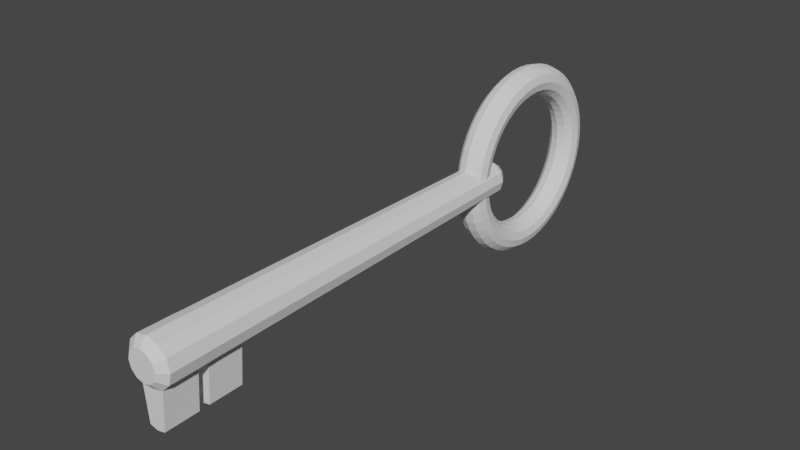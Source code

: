# Source: Key.blend  (saved by Blender 2.90.8; exported with 4.5.12 LTS)
import bpy
from mathutils import Matrix  # noqa: F401  (used for matrix-valued properties, if any)

bpy.ops.wm.read_factory_settings(use_empty=True)
scene = bpy.context.scene
scene.name = 'Scene'

# ---- collections
col_collection = bpy.data.collections.new('Collection'); scene.collection.children.link(col_collection)

# ---- world
world_world = bpy.data.worlds.new('World'); scene.world = world_world
world_world.use_nodes = True; world_world.node_tree.nodes.clear()
_N = world_world.node_tree.nodes; _L = world_world.node_tree.links
n0 = _N.new('ShaderNodeOutputWorld'); n0.name = 'World Output'; n0.location = (300, 300)
n1 = _N.new('ShaderNodeBackground'); n1.name = 'Background'; n1.location = (10, 300)
n1.inputs[0].default_value = (0.05088, 0.05088, 0.05088, 1.0)
_L.new(n1.outputs[0], n0.inputs[0])
n0.is_active_output = True
world_world.color = (0.05088, 0.05088, 0.05088)
world_world.use_sun_shadow = False
world_world.sun_shadow_jitter_overblur = 0.0

# ---- meshes
me_cylinder = bpy.data.meshes.new('Cylinder')
me_cylinder.from_pydata([(3.409e-10, 0.02142, -0.25), (5.427e-10, 0.02805, 0.25), (0.01071, 0.01855, -0.25), (0.01403, 0.02429, 0.25), (0.01855, 0.01071, -0.25), (0.02429, 0.01403, 0.25), (0.02142, -9.532e-09, -0.25), (0.02805, -8.404e-10, 0.25), (0.01855, -0.01071, -0.25), (0.02429, -0.01403, 0.25), (0.01071, -0.01855, -0.25), (0.01403, -0.02429, 0.25), (3.575e-09, -0.02142, -0.25), (4.778e-09, -0.02805, 0.25), (-0.01071, -0.01855, -0.25), (-0.01403, -0.02429, 0.25), (-0.01855, -0.01071, -0.25), (-0.02429, -0.01403, 0.25), (-0.02142, -1.855e-08, -0.25), (-0.02805, -1.266e-08, 0.25), (-0.01855, 0.01071, -0.25), (-0.02429, 0.01403, 0.25), (-0.01071, 0.01855, -0.25), (-0.01403, 0.02429, 0.25), (2.534e-10, 0.0143, -0.2611), (0.00715, 0.01238, -0.2611), (0.01238, 0.00715, -0.2611), (0.0143, -1.064e-08, -0.2611), (0.01238, -0.00715, -0.2611), (0.00715, -0.01238, -0.2611), (2.412e-09, -0.0143, -0.2611), (-0.00715, -0.01238, -0.2611), (-0.01238, -0.00715, -0.2611), (-0.0143, -1.666e-08, -0.2611), (-0.01238, 0.007149, -0.2611), (-0.00715, 0.01238, -0.2611), (5.047e-10, 0.0268, 0.1559), (0.0134, 0.02321, 0.1559), (0.02321, 0.0134, 0.1559), (0.0268, -2.476e-09, 0.1559), (0.02321, -0.0134, 0.1559), (0.0134, -0.02321, 0.1559), (4.552e-09, -0.0268, 0.1559), (-0.0134, -0.02321, 0.1559), (-0.02321, -0.0134, 0.1559), (-0.0268, -1.377e-08, 0.1559), (-0.02321, 0.0134, 0.1559), (-0.0134, 0.02321, 0.1559), (4.788e-09, -0.07359, 0.25), (0.009913, -0.07107, 0.25), (-0.009913, -0.07107, 0.25), (0.009472, -0.07035, 0.1559), (4.628e-09, -0.07275, 0.1559), (-0.009472, -0.07035, 0.1559), (0.009006, 0.0156, 0.2586), (5.075e-10, 0.01801, 0.2586), (0.0156, 0.009006, 0.2586), (0.01801, -2.028e-09, 0.2586), (0.0156, -0.009006, 0.2586), (0.009006, -0.0156, 0.2586), (3.227e-09, -0.01801, 0.2586), (-0.009006, -0.0156, 0.2586), (-0.0156, -0.009006, 0.2586), (-0.01801, -9.615e-09, 0.2586), (-0.0156, 0.009006, 0.2586), (-0.009006, 0.0156, 0.2586), (5.174e-10, 0.02722, 0.1968), (5.3e-10, 0.02764, 0.2092), (0.01382, 0.02393, 0.2092), (0.01361, 0.02357, 0.1968), (0.02393, 0.01382, 0.2092), (0.02357, 0.01361, 0.1968), (0.02764, -9.313e-10, 0.2092), (0.02722, -1.863e-09, 0.1968), (0.02393, -0.01382, 0.2092), (0.02357, -0.01361, 0.1968), (0.01382, -0.02393, 0.2092), (0.01361, -0.02357, 0.1968), (-0.01382, -0.02393, 0.2092), (-0.01361, -0.02357, 0.1968), (-0.02393, -0.01382, 0.2092), (-0.02357, -0.01361, 0.1968), (-0.02764, -1.304e-08, 0.2092), (-0.02722, -1.304e-08, 0.1968), (-0.02393, 0.01382, 0.2092), (-0.02357, 0.01361, 0.1968), (-0.01382, 0.02393, 0.2092), (-0.01361, 0.02357, 0.1968), (0.009766, -0.07083, 0.2092), (0.009619, -0.07059, 0.1968), (4.735e-09, -0.07331, 0.2092), (4.682e-09, -0.07303, 0.1968), (-0.009766, -0.07083, 0.2092), (-0.009619, -0.07059, 0.1968), (-1.624e-09, 0.02152, -0.2422), (1.625e-09, -0.02152, -0.2422), (0.002349, 0.0209, -0.2413), (-0.002349, 0.0209, -0.2413), (0.009246, 0.01908, -0.239), (-0.009246, 0.01908, -0.239), (0.009246, -0.01908, -0.239), (0.002349, -0.0209, -0.2413), (-0.002349, -0.0209, -0.2413), (-0.009246, -0.01908, -0.239), (0.01601, 0.01358, -0.2311), (-0.01601, 0.01358, -0.2311), (-0.01079, 0.01869, -0.2374), (0.01079, 0.01869, -0.2374), (0.01601, -0.01358, -0.2311), (0.01079, -0.01869, -0.2374), (-0.01079, -0.01869, -0.2374), (-0.01601, -0.01358, -0.2311), (0.01849, 0.01128, -0.2214), (0.01737, 0.01233, -0.2257), (-0.01737, 0.01233, -0.2257), (-0.01849, 0.01128, -0.2214), (0.01737, -0.01233, -0.2257), (0.01849, -0.01128, -0.2214), (-0.01737, -0.01233, -0.2257), (-0.01849, -0.01128, -0.2214), (0.009246, 0.01952, -0.2065), (-1.662e-09, 0.02202, -0.2045), (-0.009246, 0.01952, -0.2065), (-0.01099, 0.01903, -0.2082), (-0.01584, 0.0141, -0.2122), (0.01584, 0.0141, -0.2122), (0.01099, 0.01903, -0.2082), (0.01601, 0.01392, -0.2123), (0.01601, -0.01392, -0.2123), (-0.01601, 0.01392, -0.2123), (0.01584, -0.0141, -0.2122), (-0.01584, -0.0141, -0.2122), (-0.01601, -0.01392, -0.2123), (1.663e-09, -0.02202, -0.2045), (0.01099, -0.01903, -0.2082), (0.009246, -0.01952, -0.2065), (-0.009246, -0.01952, -0.2065), (-0.01099, -0.01903, -0.2082), (8.843e-09, -0.1171, -0.3193), (0.009246, -0.1146, -0.3193), (0.01601, -0.1079, -0.3193), (0.01849, -0.09862, -0.3193), (0.01601, -0.08938, -0.3193), (0.009246, -0.08261, -0.3193), (6.05e-09, -0.08013, -0.3193), (-0.009246, -0.08261, -0.3193), (-0.01601, -0.08938, -0.3193), (-0.01849, -0.09862, -0.3193), (-0.01601, -0.1079, -0.3193), (-0.009246, -0.1146, -0.3193), (8.767e-09, -0.1161, -0.3346), (0.009246, -0.1137, -0.3343), (0.01601, -0.1069, -0.3334), (0.01849, -0.09778, -0.3322), (0.01601, -0.08861, -0.331), (0.009246, -0.0819, -0.3301), (5.999e-09, -0.07945, -0.3298), (-0.009246, -0.0819, -0.3301), (-0.01601, -0.08861, -0.331), (-0.01849, -0.09778, -0.3322), (-0.01601, -0.1069, -0.3334), (-0.009246, -0.1137, -0.3343), (8.541e-09, -0.1131, -0.3496), (0.009246, -0.1107, -0.349), (0.01601, -0.1042, -0.3472), (0.01849, -0.09526, -0.3448), (0.01601, -0.08633, -0.3424), (0.009246, -0.07979, -0.3407), (5.844e-09, -0.0774, -0.34), (-0.009246, -0.07979, -0.3407), (-0.01601, -0.08633, -0.3424), (-0.01849, -0.09526, -0.3448), (-0.01601, -0.1042, -0.3472), (-0.009246, -0.1107, -0.349), (8.17e-09, -0.1082, -0.3641), (0.009246, -0.1059, -0.3632), (0.01601, -0.09966, -0.3606), (0.01849, -0.09112, -0.357), (0.01601, -0.08257, -0.3535), (0.009246, -0.07632, -0.3509), (5.59e-09, -0.07403, -0.35), (-0.009246, -0.07632, -0.3509), (-0.01601, -0.08257, -0.3535), (-0.01849, -0.09112, -0.357), (-0.01601, -0.09966, -0.3606), (-0.009246, -0.1059, -0.3632), (7.658e-09, -0.1014, -0.3778), (0.009246, -0.09928, -0.3766), (0.01601, -0.09342, -0.3732), (0.01849, -0.08541, -0.3686), (0.01601, -0.0774, -0.364), (0.009246, -0.07154, -0.3606), (5.24e-09, -0.0694, -0.3594), (-0.009246, -0.07154, -0.3606), (-0.01601, -0.0774, -0.364), (-0.01849, -0.08541, -0.3686), (-0.01601, -0.09342, -0.3732), (-0.009246, -0.09928, -0.3766), (7.015e-09, -0.09291, -0.3906), (0.009246, -0.09095, -0.3891), (0.01601, -0.08558, -0.385), (0.01849, -0.07824, -0.3793), (0.01601, -0.07091, -0.3737), (0.009246, -0.06554, -0.3696), (4.8e-09, -0.06357, -0.3681), (-0.009246, -0.06554, -0.3696), (-0.01601, -0.07091, -0.3737), (-0.01849, -0.07824, -0.3793), (-0.01601, -0.08558, -0.385), (-0.009246, -0.09095, -0.3891), (6.253e-09, -0.08281, -0.4021), (0.009246, -0.08106, -0.4004), (0.01601, -0.07628, -0.3956), (0.01849, -0.06974, -0.389), (0.01601, -0.0632, -0.3825), (0.009246, -0.05841, -0.3777), (4.278e-09, -0.05666, -0.376), (-0.009246, -0.05841, -0.3777), (-0.01601, -0.0632, -0.3825), (-0.01849, -0.06974, -0.389), (-0.01601, -0.07628, -0.3956), (-0.009246, -0.08106, -0.4004), (5.383e-09, -0.0713, -0.4122), (0.009246, -0.06979, -0.4102), (0.01601, -0.06567, -0.4049), (0.01849, -0.06004, -0.3975), (0.01601, -0.05441, -0.3902), (0.009246, -0.05029, -0.3848), (3.683e-09, -0.04878, -0.3829), (-0.009246, -0.05029, -0.3848), (-0.01601, -0.05441, -0.3902), (-0.01849, -0.06004, -0.3975), (-0.01601, -0.06567, -0.4049), (-0.009246, -0.06979, -0.4102), (4.422e-09, -0.05856, -0.4207), (0.009246, -0.05732, -0.4186), (0.01601, -0.05393, -0.4127), (0.01849, -0.04931, -0.4047), (0.01601, -0.04469, -0.3967), (0.009246, -0.0413, -0.3908), (3.026e-09, -0.04007, -0.3887), (-0.009246, -0.0413, -0.3908), (-0.01601, -0.04469, -0.3967), (-0.01849, -0.04931, -0.4047), (-0.01601, -0.05393, -0.4127), (-0.009246, -0.05732, -0.4186), (3.384e-09, -0.04482, -0.4275), (0.009246, -0.04387, -0.4252), (0.01601, -0.04128, -0.4189), (0.01849, -0.03774, -0.4104), (0.01601, -0.0342, -0.4019), (0.009246, -0.03161, -0.3956), (2.316e-09, -0.03067, -0.3933), (-0.009246, -0.03161, -0.3956), (-0.01601, -0.0342, -0.4019), (-0.01849, -0.03774, -0.4104), (-0.01601, -0.04128, -0.4189), (-0.009246, -0.04387, -0.4252), (2.289e-09, -0.03031, -0.4324), (0.009246, -0.02967, -0.43), (0.01601, -0.02792, -0.4235), (0.01849, -0.02553, -0.4146), (0.01601, -0.02313, -0.4056), (0.009246, -0.02138, -0.3991), (1.566e-09, -0.02074, -0.3967), (-0.009246, -0.02138, -0.3991), (-0.01601, -0.02313, -0.4056), (-0.01849, -0.02553, -0.4146), (-0.01601, -0.02792, -0.4235), (-0.009246, -0.02967, -0.43), (1.155e-09, -0.01529, -0.4354), (0.009246, -0.01496, -0.4329), (0.01601, -0.01408, -0.4262), (0.01849, -0.01287, -0.4171), (0.01601, -0.01167, -0.4079), (0.009246, -0.01078, -0.4012), (7.903e-10, -0.01046, -0.3987), (-0.009246, -0.01078, -0.4012), (-0.01601, -0.01167, -0.4079), (-0.01849, -0.01287, -0.4171), (-0.01601, -0.01408, -0.4262), (-0.009246, -0.01496, -0.4329), (6.209e-13, -2.481e-08, -0.4364), (0.009246, -2.382e-08, -0.4339), (0.01601, -2.25e-08, -0.4272), (0.01849, -2.121e-08, -0.4179), (0.01601, -2.03e-08, -0.4087), (0.009246, -2e-08, -0.4019), (6.207e-13, -2.04e-08, -0.3994), (-0.009246, -2.14e-08, -0.4019), (-0.01601, -2.271e-08, -0.4087), (-0.01849, -2.4e-08, -0.4179), (-0.01601, -2.492e-08, -0.4272), (-0.009246, -2.521e-08, -0.4339), (-1.153e-09, 0.01529, -0.4354), (0.009246, 0.01496, -0.4329), (0.01601, 0.01408, -0.4262), (0.01849, 0.01287, -0.4171), (0.01601, 0.01167, -0.4079), (0.009246, 0.01078, -0.4012), (-7.89e-10, 0.01046, -0.3987), (-0.009246, 0.01078, -0.4012), (-0.01601, 0.01167, -0.4079), (-0.01849, 0.01287, -0.4171), (-0.01601, 0.01408, -0.4262), (-0.009246, 0.01496, -0.4329), (-2.288e-09, 0.03031, -0.4324), (0.009246, 0.02967, -0.43), (0.01601, 0.02792, -0.4235), (0.01849, 0.02553, -0.4146), (0.01601, 0.02313, -0.4056), (0.009246, 0.02138, -0.3991), (-1.565e-09, 0.02074, -0.3967), (-0.009246, 0.02138, -0.3991), (-0.01601, 0.02313, -0.4056), (-0.01849, 0.02553, -0.4146), (-0.01601, 0.02792, -0.4235), (-0.009246, 0.02967, -0.43), (-3.383e-09, 0.04482, -0.4275), (0.009246, 0.04387, -0.4252), (0.01601, 0.04128, -0.4189), (0.01849, 0.03774, -0.4104), (0.01601, 0.0342, -0.4019), (0.009246, 0.03161, -0.3956), (-2.315e-09, 0.03067, -0.3933), (-0.009246, 0.03161, -0.3956), (-0.01601, 0.0342, -0.4019), (-0.01849, 0.03774, -0.4104), (-0.01601, 0.04128, -0.4189), (-0.009246, 0.04387, -0.4252), (-4.42e-09, 0.05856, -0.4207), (0.009246, 0.05732, -0.4186), (0.01601, 0.05393, -0.4127), (0.01849, 0.04931, -0.4047), (0.01601, 0.04469, -0.3967), (0.009246, 0.0413, -0.3908), (-3.024e-09, 0.04007, -0.3887), (-0.009246, 0.0413, -0.3908), (-0.01601, 0.04469, -0.3967), (-0.01849, 0.04931, -0.4047), (-0.01601, 0.05393, -0.4127), (-0.009246, 0.05732, -0.4186), (-5.382e-09, 0.0713, -0.4122), (0.009246, 0.06979, -0.4102), (0.01601, 0.06567, -0.4049), (0.01849, 0.06004, -0.3975), (0.01601, 0.05441, -0.3902), (0.009246, 0.05029, -0.3848), (-3.682e-09, 0.04878, -0.3829), (-0.009246, 0.05029, -0.3848), (-0.01601, 0.05441, -0.3902), (-0.01849, 0.06004, -0.3975), (-0.01601, 0.06567, -0.4049), (-0.009246, 0.06979, -0.4102), (-6.252e-09, 0.08281, -0.4021), (0.009246, 0.08106, -0.4004), (0.01601, 0.07628, -0.3956), (0.01849, 0.06974, -0.389), (0.01601, 0.0632, -0.3825), (0.009246, 0.05841, -0.3777), (-4.277e-09, 0.05666, -0.376), (-0.009246, 0.05841, -0.3777), (-0.01601, 0.0632, -0.3825), (-0.01849, 0.06974, -0.389), (-0.01601, 0.07628, -0.3956), (-0.009246, 0.08106, -0.4004), (-7.014e-09, 0.09291, -0.3906), (0.009246, 0.09095, -0.3891), (0.01601, 0.08558, -0.385), (0.01849, 0.07824, -0.3793), (0.01601, 0.07091, -0.3737), (0.009246, 0.06554, -0.3696), (-4.799e-09, 0.06357, -0.3681), (-0.009246, 0.06554, -0.3696), (-0.01601, 0.07091, -0.3737), (-0.01849, 0.07824, -0.3793), (-0.01601, 0.08558, -0.385), (-0.009246, 0.09095, -0.3891), (-7.657e-09, 0.1014, -0.3778), (0.009246, 0.09928, -0.3766), (0.01601, 0.09342, -0.3732), (0.01849, 0.08541, -0.3686), (0.01601, 0.0774, -0.364), (0.009246, 0.07154, -0.3606), (-5.239e-09, 0.0694, -0.3594), (-0.009246, 0.07154, -0.3606), (-0.01601, 0.0774, -0.364), (-0.01849, 0.08541, -0.3686), (-0.01601, 0.09342, -0.3732), (-0.009246, 0.09928, -0.3766), (-8.168e-09, 0.1082, -0.3641), (0.009246, 0.1059, -0.3632), (0.01601, 0.09966, -0.3606), (0.01849, 0.09112, -0.357), (0.01601, 0.08257, -0.3535), (0.009246, 0.07632, -0.3509), (-5.589e-09, 0.07403, -0.35), (-0.009246, 0.07632, -0.3509), (-0.01601, 0.08257, -0.3535), (-0.01849, 0.09112, -0.357), (-0.01601, 0.09966, -0.3606), (-0.009246, 0.1059, -0.3632), (-8.54e-09, 0.1131, -0.3496), (0.009246, 0.1107, -0.349), (0.01601, 0.1042, -0.3472), (0.01849, 0.09526, -0.3448), (0.01601, 0.08633, -0.3424), (0.009246, 0.07979, -0.3407), (-5.843e-09, 0.0774, -0.34), (-0.009246, 0.07979, -0.3407), (-0.01601, 0.08633, -0.3424), (-0.01849, 0.09526, -0.3448), (-0.01601, 0.1042, -0.3472), (-0.009246, 0.1107, -0.349), (-8.766e-09, 0.1161, -0.3346), (0.009246, 0.1137, -0.3343), (0.01601, 0.1069, -0.3334), (0.01849, 0.09778, -0.3322), (0.01601, 0.08861, -0.331), (0.009246, 0.0819, -0.3301), (-5.997e-09, 0.07945, -0.3298), (-0.009246, 0.0819, -0.3301), (-0.01601, 0.08861, -0.331), (-0.01849, 0.09778, -0.3322), (-0.01601, 0.1069, -0.3334), (-0.009246, 0.1137, -0.3343), (-8.841e-09, 0.1171, -0.3193), (0.009246, 0.1146, -0.3193), (0.01601, 0.1079, -0.3193), (0.01849, 0.09862, -0.3193), (0.01601, 0.08938, -0.3193), (0.009246, 0.08261, -0.3193), (-6.049e-09, 0.08013, -0.3193), (-0.009246, 0.08261, -0.3193), (-0.01601, 0.08938, -0.3193), (-0.01849, 0.09862, -0.3193), (-0.01601, 0.1079, -0.3193), (-0.009246, 0.1146, -0.3193), (-8.766e-09, 0.1161, -0.304), (0.009246, 0.1137, -0.3043), (0.01601, 0.1069, -0.3052), (0.01849, 0.09778, -0.3064), (0.01601, 0.08861, -0.3076), (0.009246, 0.0819, -0.3085), (-5.997e-09, 0.07945, -0.3088), (-0.009246, 0.0819, -0.3085), (-0.01601, 0.08861, -0.3076), (-0.01849, 0.09778, -0.3064), (-0.01601, 0.1069, -0.3052), (-0.009246, 0.1137, -0.3043), (-8.54e-09, 0.1131, -0.289), (0.009246, 0.1107, -0.2896), (0.01601, 0.1042, -0.2914), (0.01849, 0.09526, -0.2938), (0.01601, 0.08633, -0.2962), (0.009246, 0.07979, -0.2979), (-5.843e-09, 0.0774, -0.2986), (-0.009246, 0.07979, -0.2979), (-0.01601, 0.08633, -0.2962), (-0.01849, 0.09526, -0.2938), (-0.01601, 0.1042, -0.2914), (-0.009246, 0.1107, -0.2896), (-8.168e-09, 0.1082, -0.2745), (0.009246, 0.1059, -0.2754), (0.01601, 0.09966, -0.278), (0.01849, 0.09112, -0.2815), (0.01601, 0.08257, -0.2851), (0.009246, 0.07632, -0.2877), (-5.589e-09, 0.07403, -0.2886), (-0.009246, 0.07632, -0.2877), (-0.01601, 0.08257, -0.2851), (-0.01849, 0.09112, -0.2815), (-0.01601, 0.09966, -0.278), (-0.009246, 0.1059, -0.2754), (-7.657e-09, 0.1014, -0.2607), (0.009246, 0.09928, -0.262), (0.01601, 0.09342, -0.2654), (0.01849, 0.08541, -0.27), (0.01601, 0.0774, -0.2746), (0.009246, 0.07154, -0.278), (-5.239e-09, 0.0694, -0.2792), (-0.009246, 0.07154, -0.278), (-0.01601, 0.0774, -0.2746), (-0.01849, 0.08541, -0.27), (-0.01601, 0.09342, -0.2654), (-0.009246, 0.09928, -0.262), (-7.014e-09, 0.09291, -0.248), (0.009246, 0.09095, -0.2495), (0.01601, 0.08558, -0.2536), (0.01849, 0.07824, -0.2593), (0.01601, 0.07091, -0.2649), (0.009246, 0.06554, -0.269), (-4.799e-09, 0.06357, -0.2705), (-0.009246, 0.06554, -0.269), (-0.01601, 0.07091, -0.2649), (-0.01849, 0.07824, -0.2593), (-0.01601, 0.08558, -0.2536), (-0.009246, 0.09095, -0.2495), (-6.252e-09, 0.08281, -0.2365), (0.009246, 0.08106, -0.2382), (0.01601, 0.07628, -0.243), (0.01849, 0.06974, -0.2496), (0.01601, 0.0632, -0.2561), (0.009246, 0.05841, -0.2609), (-4.277e-09, 0.05666, -0.2626), (-0.009246, 0.05841, -0.2609), (-0.01601, 0.0632, -0.2561), (-0.01849, 0.06974, -0.2496), (-0.01601, 0.07628, -0.243), (-0.009246, 0.08106, -0.2382), (-5.382e-09, 0.0713, -0.2264), (0.009246, 0.06979, -0.2283), (0.01601, 0.06567, -0.2337), (0.01849, 0.06004, -0.241), (0.01601, 0.05441, -0.2484), (0.009246, 0.05029, -0.2538), (-3.682e-09, 0.04878, -0.2557), (-0.009246, 0.05029, -0.2538), (-0.01601, 0.05441, -0.2484), (-0.01849, 0.06004, -0.241), (-0.01601, 0.06567, -0.2337), (-0.009246, 0.06979, -0.2283), (-4.42e-09, 0.05856, -0.2179), (0.009246, 0.05732, -0.22), (0.01601, 0.05393, -0.2259), (0.01849, 0.04931, -0.2339), (0.01601, 0.04469, -0.2419), (0.009246, 0.0413, -0.2477), (-3.024e-09, 0.04007, -0.2499), (-0.009246, 0.0413, -0.2477), (-0.01601, 0.04469, -0.2419), (-0.01849, 0.04931, -0.2339), (-0.01601, 0.05393, -0.2259), (-0.009246, 0.05732, -0.22), (-3.383e-09, 0.04482, -0.2111), (0.009246, 0.04387, -0.2134), (0.01601, 0.04128, -0.2196), (0.01849, 0.03774, -0.2282), (0.01601, 0.0342, -0.2367), (0.009246, 0.03161, -0.243), (-2.315e-09, 0.03067, -0.2453), (-0.009246, 0.03161, -0.243), (-0.01601, 0.0342, -0.2367), (-0.01849, 0.03774, -0.2282), (-0.01601, 0.04128, -0.2196), (-0.009246, 0.04387, -0.2134), (-2.288e-09, 0.03031, -0.2062), (0.009246, 0.02967, -0.2086), (0.01601, 0.02792, -0.2151), (0.01849, 0.02553, -0.224), (0.01601, 0.02313, -0.233), (0.009246, 0.02138, -0.2395), (-1.565e-09, 0.02074, -0.2419), (-0.009246, 0.02138, -0.2395), (-0.01601, 0.02313, -0.233), (-0.01849, 0.02553, -0.224), (-0.01601, 0.02792, -0.2151), (-0.009246, 0.02967, -0.2086), (-1.153e-09, 0.01529, -0.2032), (0.009246, 0.01496, -0.2056), (0.01601, 0.01408, -0.2123), (0.01849, 0.01287, -0.2215), (0.01601, 0.01167, -0.2307), (0.009246, 0.01078, -0.2374), (-7.89e-10, 0.01046, -0.2398), (-0.009246, 0.01078, -0.2374), (-0.01601, 0.01167, -0.2307), (-0.01849, 0.01287, -0.2215), (-0.01601, 0.01408, -0.2123), (-0.009246, 0.01496, -0.2056), (6.209e-13, -1.457e-08, -0.2022), (0.009246, -1.38e-08, -0.2047), (0.01601, -1.307e-08, -0.2114), (0.01849, -1.259e-08, -0.2207), (0.01601, -1.248e-08, -0.2299), (0.009246, -1.278e-08, -0.2367), (6.207e-13, -1.34e-08, -0.2392), (-0.009246, -1.417e-08, -0.2367), (-0.01601, -1.49e-08, -0.2299), (-0.01849, -1.538e-08, -0.2207), (-0.01601, -1.549e-08, -0.2114), (-0.009246, -1.519e-08, -0.2047), (1.155e-09, -0.01529, -0.2032), (0.009246, -0.01496, -0.2056), (0.01601, -0.01408, -0.2123), (0.01849, -0.01287, -0.2215), (0.01601, -0.01167, -0.2307), (0.009246, -0.01078, -0.2374), (7.903e-10, -0.01046, -0.2398), (-0.009246, -0.01078, -0.2374), (-0.01601, -0.01167, -0.2307), (-0.01849, -0.01287, -0.2215), (-0.01601, -0.01408, -0.2123), (-0.009246, -0.01496, -0.2056), (2.289e-09, -0.03031, -0.2062), (0.009246, -0.02967, -0.2086), (0.01601, -0.02792, -0.2151), (0.01849, -0.02553, -0.224), (0.01601, -0.02313, -0.233), (0.009246, -0.02138, -0.2395), (1.566e-09, -0.02074, -0.2419), (-0.009246, -0.02138, -0.2395), (-0.01601, -0.02313, -0.233), (-0.01849, -0.02553, -0.224), (-0.01601, -0.02792, -0.2151), (-0.009246, -0.02967, -0.2086), (3.384e-09, -0.04482, -0.2111), (0.009246, -0.04387, -0.2134), (0.01601, -0.04128, -0.2196), (0.01849, -0.03774, -0.2282), (0.01601, -0.0342, -0.2367), (0.009246, -0.03161, -0.243), (2.316e-09, -0.03067, -0.2453), (-0.009246, -0.03161, -0.243), (-0.01601, -0.0342, -0.2367), (-0.01849, -0.03774, -0.2282), (-0.01601, -0.04128, -0.2196), (-0.009246, -0.04387, -0.2134), (4.422e-09, -0.05856, -0.2179), (0.009246, -0.05732, -0.22), (0.01601, -0.05393, -0.2259), (0.01849, -0.04931, -0.2339), (0.01601, -0.04469, -0.2419), (0.009246, -0.0413, -0.2477), (3.026e-09, -0.04007, -0.2499), (-0.009246, -0.0413, -0.2477), (-0.01601, -0.04469, -0.2419), (-0.01849, -0.04931, -0.2339), (-0.01601, -0.05393, -0.2259), (-0.009246, -0.05732, -0.22), (5.383e-09, -0.0713, -0.2264), (0.009246, -0.06979, -0.2283), (0.01601, -0.06567, -0.2337), (0.01849, -0.06004, -0.241), (0.01601, -0.05441, -0.2484), (0.009246, -0.05029, -0.2538), (3.683e-09, -0.04878, -0.2557), (-0.009246, -0.05029, -0.2538), (-0.01601, -0.05441, -0.2484), (-0.01849, -0.06004, -0.241), (-0.01601, -0.06567, -0.2337), (-0.009246, -0.06979, -0.2283), (6.253e-09, -0.08281, -0.2365), (0.009246, -0.08106, -0.2382), (0.01601, -0.07628, -0.243), (0.01849, -0.06974, -0.2496), (0.01601, -0.0632, -0.2561), (0.009246, -0.05841, -0.2609), (4.278e-09, -0.05666, -0.2626), (-0.009246, -0.05841, -0.2609), (-0.01601, -0.0632, -0.2561), (-0.01849, -0.06974, -0.2496), (-0.01601, -0.07628, -0.243), (-0.009246, -0.08106, -0.2382), (7.015e-09, -0.09291, -0.248), (0.009246, -0.09095, -0.2495), (0.01601, -0.08558, -0.2536), (0.01849, -0.07824, -0.2593), (0.01601, -0.07091, -0.2649), (0.009246, -0.06554, -0.269), (4.8e-09, -0.06357, -0.2705), (-0.009246, -0.06554, -0.269), (-0.01601, -0.07091, -0.2649), (-0.01849, -0.07824, -0.2593), (-0.01601, -0.08558, -0.2536), (-0.009246, -0.09095, -0.2495), (7.658e-09, -0.1014, -0.2607), (0.009246, -0.09928, -0.262), (0.01601, -0.09342, -0.2654), (0.01849, -0.08541, -0.27), (0.01601, -0.0774, -0.2746), (0.009246, -0.07154, -0.278), (5.24e-09, -0.0694, -0.2792), (-0.009246, -0.07154, -0.278), (-0.01601, -0.0774, -0.2746), (-0.01849, -0.08541, -0.27), (-0.01601, -0.09342, -0.2654), (-0.009246, -0.09928, -0.262), (8.17e-09, -0.1082, -0.2745), (0.009246, -0.1059, -0.2754), (0.01601, -0.09966, -0.278), (0.01849, -0.09112, -0.2815), (0.01601, -0.08257, -0.2851), (0.009246, -0.07632, -0.2877), (5.59e-09, -0.07403, -0.2886), (-0.009246, -0.07632, -0.2877), (-0.01601, -0.08257, -0.2851), (-0.01849, -0.09112, -0.2815), (-0.01601, -0.09966, -0.278), (-0.009246, -0.1059, -0.2754), (8.541e-09, -0.1131, -0.289), (0.009246, -0.1107, -0.2896), (0.01601, -0.1042, -0.2914), (0.01849, -0.09526, -0.2938), (0.01601, -0.08633, -0.2962), (0.009246, -0.07979, -0.2979), (5.844e-09, -0.0774, -0.2986), (-0.009246, -0.07979, -0.2979), (-0.01601, -0.08633, -0.2962), (-0.01849, -0.09526, -0.2938), (-0.01601, -0.1042, -0.2914), (-0.009246, -0.1107, -0.2896), (8.767e-09, -0.1161, -0.304), (0.009246, -0.1137, -0.3043), (0.01601, -0.1069, -0.3052), (0.01849, -0.09778, -0.3064), (0.01601, -0.08861, -0.3076), (0.009246, -0.0819, -0.3085), (5.999e-09, -0.07945, -0.3088), (-0.009246, -0.0819, -0.3085), (-0.01601, -0.08861, -0.3076), (-0.01849, -0.09778, -0.3064), (-0.01601, -0.1069, -0.3052), (-0.009246, -0.1137, -0.3043)], [], [(67, 1, 3, 68), (68, 3, 5, 70), (70, 5, 7, 72), (72, 7, 9, 74), (74, 9, 11, 76), (11, 13, 48, 49), (43, 42, 52, 53), (78, 15, 17, 80), (80, 17, 19, 82), (82, 19, 21, 84), (5, 3, 54, 56), (84, 21, 23, 86), (86, 23, 1, 67), (14, 16, 32, 31), (24, 25, 26, 27, 28, 29, 30, 31, 32, 33, 34, 35), (12, 14, 31, 30), (10, 12, 30, 29), (8, 10, 29, 28), (6, 8, 28, 27), (22, 0, 24, 35), (0, 2, 25, 24), (4, 6, 27, 26), (20, 22, 35, 34), (2, 4, 26, 25), (18, 20, 34, 33), (16, 18, 33, 32), (22, 106, 99, 97, 94, 0), (20, 46, 47, 123, 124, 129, 115, 114, 105, 106, 22), (18, 45, 46, 20), (16, 44, 45, 18), (14, 110, 111, 118, 119, 132, 131, 137, 43, 44, 16), (12, 95, 102, 103, 110, 14), (10, 109, 100, 101, 95, 12), (8, 40, 41, 134, 130, 128, 117, 116, 108, 109, 10), (6, 39, 40, 8), (4, 38, 39, 6), (2, 107, 104, 113, 112, 127, 125, 126, 37, 38, 4), (0, 94, 96, 98, 107, 2), (88, 49, 48, 90), (90, 48, 50, 92), (42, 41, 51, 52), (13, 15, 50, 48), (79, 43, 53, 93), (76, 11, 49, 88), (54, 55, 65, 64, 63, 62, 61, 60, 59, 58, 57, 56), (21, 19, 63, 64), (19, 17, 62, 63), (17, 15, 61, 62), (15, 13, 60, 61), (13, 11, 59, 60), (11, 9, 58, 59), (9, 7, 57, 58), (1, 23, 65, 55), (3, 1, 55, 54), (7, 5, 56, 57), (23, 21, 64, 65), (41, 77, 89, 51), (15, 78, 92, 50), (77, 76, 78, 79), (52, 91, 93, 53), (78, 76, 88, 90, 92), (51, 89, 91, 52), (79, 93, 91, 89, 77), (47, 87, 66, 36), (87, 86, 67, 66), (46, 85, 87, 47), (85, 84, 86, 87), (45, 83, 85, 46), (83, 82, 84, 85), (44, 81, 83, 45), (81, 80, 82, 83), (43, 79, 81, 44), (79, 78, 80, 81), (40, 75, 77, 41), (75, 74, 76, 77), (39, 73, 75, 40), (73, 72, 74, 75), (38, 71, 73, 39), (71, 70, 72, 73), (37, 69, 71, 38), (69, 68, 70, 71), (36, 66, 69, 37), (66, 67, 68, 69), (121, 122, 123, 47, 36), (126, 120, 121, 36, 37), (137, 136, 133, 42, 43), (133, 135, 134, 41, 42), (138, 150, 151, 139), (139, 151, 152, 140), (140, 152, 153, 141), (141, 153, 154, 142), (142, 154, 155, 143), (143, 155, 156, 144), (144, 156, 157, 145), (145, 157, 158, 146), (146, 158, 159, 147), (147, 159, 160, 148), (148, 160, 161, 149), (149, 161, 150, 138), (150, 162, 163, 151), (151, 163, 164, 152), (152, 164, 165, 153), (153, 165, 166, 154), (154, 166, 167, 155), (155, 167, 168, 156), (156, 168, 169, 157), (157, 169, 170, 158), (158, 170, 171, 159), (159, 171, 172, 160), (160, 172, 173, 161), (161, 173, 162, 150), (162, 174, 175, 163), (163, 175, 176, 164), (164, 176, 177, 165), (165, 177, 178, 166), (166, 178, 179, 167), (167, 179, 180, 168), (168, 180, 181, 169), (169, 181, 182, 170), (170, 182, 183, 171), (171, 183, 184, 172), (172, 184, 185, 173), (173, 185, 174, 162), (174, 186, 187, 175), (175, 187, 188, 176), (176, 188, 189, 177), (177, 189, 190, 178), (178, 190, 191, 179), (179, 191, 192, 180), (180, 192, 193, 181), (181, 193, 194, 182), (182, 194, 195, 183), (183, 195, 196, 184), (184, 196, 197, 185), (185, 197, 186, 174), (186, 198, 199, 187), (187, 199, 200, 188), (188, 200, 201, 189), (189, 201, 202, 190), (190, 202, 203, 191), (191, 203, 204, 192), (192, 204, 205, 193), (193, 205, 206, 194), (194, 206, 207, 195), (195, 207, 208, 196), (196, 208, 209, 197), (197, 209, 198, 186), (198, 210, 211, 199), (199, 211, 212, 200), (200, 212, 213, 201), (201, 213, 214, 202), (202, 214, 215, 203), (203, 215, 216, 204), (204, 216, 217, 205), (205, 217, 218, 206), (206, 218, 219, 207), (207, 219, 220, 208), (208, 220, 221, 209), (209, 221, 210, 198), (210, 222, 223, 211), (211, 223, 224, 212), (212, 224, 225, 213), (213, 225, 226, 214), (214, 226, 227, 215), (215, 227, 228, 216), (216, 228, 229, 217), (217, 229, 230, 218), (218, 230, 231, 219), (219, 231, 232, 220), (220, 232, 233, 221), (221, 233, 222, 210), (222, 234, 235, 223), (223, 235, 236, 224), (224, 236, 237, 225), (225, 237, 238, 226), (226, 238, 239, 227), (227, 239, 240, 228), (228, 240, 241, 229), (229, 241, 242, 230), (230, 242, 243, 231), (231, 243, 244, 232), (232, 244, 245, 233), (233, 245, 234, 222), (234, 246, 247, 235), (235, 247, 248, 236), (236, 248, 249, 237), (237, 249, 250, 238), (238, 250, 251, 239), (239, 251, 252, 240), (240, 252, 253, 241), (241, 253, 254, 242), (242, 254, 255, 243), (243, 255, 256, 244), (244, 256, 257, 245), (245, 257, 246, 234), (246, 258, 259, 247), (247, 259, 260, 248), (248, 260, 261, 249), (249, 261, 262, 250), (250, 262, 263, 251), (251, 263, 264, 252), (252, 264, 265, 253), (253, 265, 266, 254), (254, 266, 267, 255), (255, 267, 268, 256), (256, 268, 269, 257), (257, 269, 258, 246), (258, 270, 271, 259), (259, 271, 272, 260), (260, 272, 273, 261), (261, 273, 274, 262), (262, 274, 275, 263), (263, 275, 276, 264), (264, 276, 277, 265), (265, 277, 278, 266), (266, 278, 279, 267), (267, 279, 280, 268), (268, 280, 281, 269), (269, 281, 270, 258), (270, 282, 283, 271), (271, 283, 284, 272), (272, 284, 285, 273), (273, 285, 286, 274), (274, 286, 287, 275), (275, 287, 288, 276), (276, 288, 289, 277), (277, 289, 290, 278), (278, 290, 291, 279), (279, 291, 292, 280), (280, 292, 293, 281), (281, 293, 282, 270), (282, 294, 295, 283), (283, 295, 296, 284), (284, 296, 297, 285), (285, 297, 298, 286), (286, 298, 299, 287), (287, 299, 300, 288), (288, 300, 301, 289), (289, 301, 302, 290), (290, 302, 303, 291), (291, 303, 304, 292), (292, 304, 305, 293), (293, 305, 294, 282), (294, 306, 307, 295), (295, 307, 308, 296), (296, 308, 309, 297), (297, 309, 310, 298), (298, 310, 311, 299), (299, 311, 312, 300), (300, 312, 313, 301), (301, 313, 314, 302), (302, 314, 315, 303), (303, 315, 316, 304), (304, 316, 317, 305), (305, 317, 306, 294), (306, 318, 319, 307), (307, 319, 320, 308), (308, 320, 321, 309), (309, 321, 322, 310), (310, 322, 323, 311), (311, 323, 324, 312), (312, 324, 325, 313), (313, 325, 326, 314), (314, 326, 327, 315), (315, 327, 328, 316), (316, 328, 329, 317), (317, 329, 318, 306), (318, 330, 331, 319), (319, 331, 332, 320), (320, 332, 333, 321), (321, 333, 334, 322), (322, 334, 335, 323), (323, 335, 336, 324), (324, 336, 337, 325), (325, 337, 338, 326), (326, 338, 339, 327), (327, 339, 340, 328), (328, 340, 341, 329), (329, 341, 330, 318), (330, 342, 343, 331), (331, 343, 344, 332), (332, 344, 345, 333), (333, 345, 346, 334), (334, 346, 347, 335), (335, 347, 348, 336), (336, 348, 349, 337), (337, 349, 350, 338), (338, 350, 351, 339), (339, 351, 352, 340), (340, 352, 353, 341), (341, 353, 342, 330), (342, 354, 355, 343), (343, 355, 356, 344), (344, 356, 357, 345), (345, 357, 358, 346), (346, 358, 359, 347), (347, 359, 360, 348), (348, 360, 361, 349), (349, 361, 362, 350), (350, 362, 363, 351), (351, 363, 364, 352), (352, 364, 365, 353), (353, 365, 354, 342), (354, 366, 367, 355), (355, 367, 368, 356), (356, 368, 369, 357), (357, 369, 370, 358), (358, 370, 371, 359), (359, 371, 372, 360), (360, 372, 373, 361), (361, 373, 374, 362), (362, 374, 375, 363), (363, 375, 376, 364), (364, 376, 377, 365), (365, 377, 366, 354), (366, 378, 379, 367), (367, 379, 380, 368), (368, 380, 381, 369), (369, 381, 382, 370), (370, 382, 383, 371), (371, 383, 384, 372), (372, 384, 385, 373), (373, 385, 386, 374), (374, 386, 387, 375), (375, 387, 388, 376), (376, 388, 389, 377), (377, 389, 378, 366), (378, 390, 391, 379), (379, 391, 392, 380), (380, 392, 393, 381), (381, 393, 394, 382), (382, 394, 395, 383), (383, 395, 396, 384), (384, 396, 397, 385), (385, 397, 398, 386), (386, 398, 399, 387), (387, 399, 400, 388), (388, 400, 401, 389), (389, 401, 390, 378), (390, 402, 403, 391), (391, 403, 404, 392), (392, 404, 405, 393), (393, 405, 406, 394), (394, 406, 407, 395), (395, 407, 408, 396), (396, 408, 409, 397), (397, 409, 410, 398), (398, 410, 411, 399), (399, 411, 412, 400), (400, 412, 413, 401), (401, 413, 402, 390), (402, 414, 415, 403), (403, 415, 416, 404), (404, 416, 417, 405), (405, 417, 418, 406), (406, 418, 419, 407), (407, 419, 420, 408), (408, 420, 421, 409), (409, 421, 422, 410), (410, 422, 423, 411), (411, 423, 424, 412), (412, 424, 425, 413), (413, 425, 414, 402), (414, 426, 427, 415), (415, 427, 428, 416), (416, 428, 429, 417), (417, 429, 430, 418), (418, 430, 431, 419), (419, 431, 432, 420), (420, 432, 433, 421), (421, 433, 434, 422), (422, 434, 435, 423), (423, 435, 436, 424), (424, 436, 437, 425), (425, 437, 426, 414), (426, 438, 439, 427), (427, 439, 440, 428), (428, 440, 441, 429), (429, 441, 442, 430), (430, 442, 443, 431), (431, 443, 444, 432), (432, 444, 445, 433), (433, 445, 446, 434), (434, 446, 447, 435), (435, 447, 448, 436), (436, 448, 449, 437), (437, 449, 438, 426), (438, 450, 451, 439), (439, 451, 452, 440), (440, 452, 453, 441), (441, 453, 454, 442), (442, 454, 455, 443), (443, 455, 456, 444), (444, 456, 457, 445), (445, 457, 458, 446), (446, 458, 459, 447), (447, 459, 460, 448), (448, 460, 461, 449), (449, 461, 450, 438), (450, 462, 463, 451), (451, 463, 464, 452), (452, 464, 465, 453), (453, 465, 466, 454), (454, 466, 467, 455), (455, 467, 468, 456), (456, 468, 469, 457), (457, 469, 470, 458), (458, 470, 471, 459), (459, 471, 472, 460), (460, 472, 473, 461), (461, 473, 462, 450), (462, 474, 475, 463), (463, 475, 476, 464), (464, 476, 477, 465), (465, 477, 478, 466), (466, 478, 479, 467), (467, 479, 480, 468), (468, 480, 481, 469), (469, 481, 482, 470), (470, 482, 483, 471), (471, 483, 484, 472), (472, 484, 485, 473), (473, 485, 474, 462), (474, 486, 487, 475), (475, 487, 488, 476), (476, 488, 489, 477), (477, 489, 490, 478), (478, 490, 491, 479), (479, 491, 492, 480), (480, 492, 493, 481), (481, 493, 494, 482), (482, 494, 495, 483), (483, 495, 496, 484), (484, 496, 497, 485), (485, 497, 486, 474), (486, 498, 499, 487), (487, 499, 500, 488), (488, 500, 501, 489), (489, 501, 502, 490), (490, 502, 503, 491), (491, 503, 504, 492), (492, 504, 505, 493), (493, 505, 506, 494), (494, 506, 507, 495), (495, 507, 508, 496), (496, 508, 509, 497), (497, 509, 498, 486), (498, 510, 511, 499), (499, 511, 512, 500), (500, 512, 513, 501), (501, 513, 514, 502), (502, 514, 515, 503), (503, 515, 516, 504), (504, 516, 517, 505), (505, 517, 518, 506), (506, 518, 519, 507), (507, 519, 520, 508), (508, 520, 521, 509), (509, 521, 510, 498), (510, 522, 523, 511), (511, 523, 524, 512), (512, 524, 525, 513), (513, 525, 526, 514), (514, 526, 527, 515), (515, 527, 528, 516), (516, 528, 529, 517), (517, 529, 530, 518), (518, 530, 531, 519), (519, 531, 532, 520), (520, 532, 533, 521), (521, 533, 522, 510), (522, 534, 535, 523), (523, 535, 536, 524), (524, 536, 537, 525), (525, 537, 538, 526), (526, 538, 539, 527), (527, 539, 540, 528), (528, 540, 541, 529), (529, 541, 542, 530), (530, 542, 543, 531), (531, 543, 544, 532), (532, 544, 545, 533), (533, 545, 534, 522), (534, 546, 547, 535), (535, 547, 548, 536), (536, 548, 549, 537), (537, 549, 550, 538), (538, 550, 551, 539), (539, 551, 552, 540), (540, 552, 553, 541), (541, 553, 554, 542), (542, 554, 555, 543), (543, 555, 556, 544), (544, 556, 557, 545), (545, 557, 546, 534), (546, 558, 559, 547), (547, 559, 560, 548), (548, 560, 561, 549), (549, 561, 562, 550), (550, 562, 563, 551), (551, 563, 564, 552), (552, 564, 565, 553), (553, 565, 566, 554), (554, 566, 567, 555), (555, 567, 568, 556), (556, 568, 569, 557), (557, 569, 558, 546), (558, 570, 571, 559), (559, 571, 572, 560), (560, 572, 573, 561), (561, 573, 574, 562), (562, 574, 575, 563), (563, 575, 576, 564), (564, 576, 577, 565), (565, 577, 578, 566), (566, 578, 579, 567), (567, 579, 580, 568), (568, 580, 581, 569), (569, 581, 570, 558), (570, 582, 583, 571), (571, 583, 584, 572), (572, 584, 585, 573), (573, 585, 586, 574), (574, 586, 587, 575), (575, 587, 588, 576), (576, 588, 589, 577), (577, 589, 590, 578), (578, 590, 591, 579), (579, 591, 592, 580), (580, 592, 593, 581), (581, 593, 582, 570), (582, 594, 595, 583), (583, 595, 596, 584), (584, 596, 597, 585), (585, 597, 598, 586), (586, 598, 599, 587), (587, 599, 600, 588), (588, 600, 601, 589), (589, 601, 602, 590), (590, 602, 603, 591), (591, 603, 604, 592), (592, 604, 605, 593), (593, 605, 594, 582), (594, 606, 607, 595), (595, 607, 608, 596), (596, 608, 609, 597), (597, 609, 610, 598), (598, 610, 611, 599), (599, 611, 612, 600), (600, 612, 613, 601), (601, 613, 614, 602), (602, 614, 615, 603), (603, 615, 616, 604), (604, 616, 617, 605), (605, 617, 606, 594), (606, 618, 619, 607), (607, 619, 620, 608), (608, 620, 621, 609), (609, 621, 622, 610), (610, 622, 623, 611), (611, 623, 624, 612), (612, 624, 625, 613), (613, 625, 626, 614), (614, 626, 627, 615), (615, 627, 628, 616), (616, 628, 629, 617), (617, 629, 618, 606), (618, 630, 631, 619), (619, 631, 632, 620), (620, 632, 633, 621), (621, 633, 634, 622), (622, 634, 635, 623), (623, 635, 636, 624), (624, 636, 637, 625), (625, 637, 638, 626), (626, 638, 639, 627), (627, 639, 640, 628), (628, 640, 641, 629), (629, 641, 630, 618), (630, 642, 643, 631), (631, 643, 644, 632), (632, 644, 645, 633), (633, 645, 646, 634), (634, 646, 647, 635), (635, 647, 648, 636), (636, 648, 649, 637), (637, 649, 650, 638), (638, 650, 651, 639), (639, 651, 652, 640), (640, 652, 653, 641), (641, 653, 642, 630), (642, 654, 655, 643), (643, 655, 656, 644), (644, 656, 657, 645), (645, 657, 658, 646), (646, 658, 659, 647), (647, 659, 660, 648), (648, 660, 661, 649), (649, 661, 662, 650), (650, 662, 663, 651), (651, 663, 664, 652), (652, 664, 665, 653), (653, 665, 654, 642), (654, 666, 667, 655), (655, 667, 668, 656), (656, 668, 669, 657), (657, 669, 670, 658), (658, 670, 671, 659), (659, 671, 672, 660), (660, 672, 673, 661), (661, 673, 674, 662), (662, 674, 675, 663), (663, 675, 676, 664), (664, 676, 677, 665), (665, 677, 666, 654), (666, 678, 679, 667), (667, 679, 680, 668), (668, 680, 681, 669), (669, 681, 682, 670), (670, 682, 683, 671), (671, 683, 684, 672), (672, 684, 685, 673), (673, 685, 686, 674), (674, 686, 687, 675), (675, 687, 688, 676), (676, 688, 689, 677), (677, 689, 678, 666), (678, 690, 691, 679), (679, 691, 692, 680), (680, 692, 693, 681), (681, 693, 694, 682), (682, 694, 695, 683), (683, 695, 696, 684), (684, 696, 697, 685), (685, 697, 698, 686), (686, 698, 699, 687), (687, 699, 700, 688), (688, 700, 701, 689), (689, 701, 690, 678), (690, 702, 703, 691), (691, 703, 704, 692), (692, 704, 705, 693), (693, 705, 706, 694), (694, 706, 707, 695), (695, 707, 708, 696), (696, 708, 709, 697), (697, 709, 710, 698), (698, 710, 711, 699), (699, 711, 712, 700), (700, 712, 713, 701), (701, 713, 702, 690), (702, 138, 139, 703), (703, 139, 140, 704), (704, 140, 141, 705), (705, 141, 142, 706), (706, 142, 143, 707), (707, 143, 144, 708), (708, 144, 145, 709), (709, 145, 146, 710), (710, 146, 147, 711), (711, 147, 148, 712), (712, 148, 149, 713), (713, 149, 138, 702)])
_uv = me_cylinder.uv_layers.new(name='UVMap')
_uv.uv.foreach_set('vector', [1.0, 0.9686, 1.0, 1.0, 0.9167, 1.0, 0.9167, 0.9686, 0.9167, 0.9686, 0.9167, 1.0, 0.8333, 1.0, 0.8333, 0.9686, 0.8333, 0.9686, 0.8333, 1.0, 0.75, 1.0, 0.75, 0.9686, 0.75, 0.9686, 0.75, 1.0, 0.6667, 1.0, 0.6667, 0.9686, 0.6667, 0.9686, 0.6667, 1.0, 0.5833, 1.0, 0.5833, 0.9686, 0.37, 0.04215, 0.25, 0.01, 0.25, 0.01, 0.37, 0.04215, 0.4167, 0.9059, 0.5, 0.9059, 0.5, 0.9059, 0.4167, 0.9059, 0.4167, 0.9686, 0.4167, 1.0, 0.3333, 1.0, 0.3333, 0.9686, 0.3333, 0.9686, 0.3333, 1.0, 0.25, 1.0, 0.25, 0.9686, 0.25, 0.9686, 0.25, 1.0, 0.1667, 1.0, 0.1667, 0.9686, 0.8333, 1.0, 0.9167, 1.0, 0.9167, 1.0, 0.8333, 1.0, 0.1667, 0.9686, 0.1667, 1.0, 0.08333, 1.0, 0.08333, 0.9686, 0.08333, 0.9686, 0.08333, 1.0, 7.451e-08, 1.0, 7.451e-08, 0.9686, 0.4167, 0.5, 0.3333, 0.5, 0.3333, 0.5, 0.4167, 0.5, 0.75, 0.49, 0.87, 0.4578, 0.9578, 0.37, 0.99, 0.25, 0.9578, 0.13, 0.87, 0.04215, 0.75, 0.01, 0.63, 0.04215, 0.5422, 0.13, 0.51, 0.25, 0.5422, 0.37, 0.63, 0.4578, 0.5, 0.5, 0.4167, 0.5, 0.4167, 0.5, 0.5, 0.5, 0.5833, 0.5, 0.5, 0.5, 0.5, 0.5, 0.5833, 0.5, 0.6667, 0.5, 0.5833, 0.5, 0.5833, 0.5, 0.6667, 0.5, 0.75, 0.5, 0.6667, 0.5, 0.6667, 0.5, 0.75, 0.5, 0.08333, 0.5, 7.451e-08, 0.5, 7.451e-08, 0.5, 0.08333, 0.5, 1.0, 0.5, 0.9167, 0.5, 0.9167, 0.5, 1.0, 0.5, 0.8333, 0.5, 0.75, 0.5, 0.75, 0.5, 0.8333, 0.5, 0.1667, 0.5, 0.08333, 0.5, 0.08333, 0.5, 0.1667, 0.5, 0.9167, 0.5, 0.8333, 0.5, 0.8333, 0.5, 0.9167, 0.5, 0.25, 0.5, 0.1667, 0.5, 0.1667, 0.5, 0.25, 0.5, 0.3333, 0.5, 0.25, 0.5, 0.25, 0.5, 0.3333, 0.5, 0.08333, 0.5, 0.08333, 0.5126, 0.07148, 0.511, 0.01817, 0.5087, 7.451e-08, 0.5078, 7.451e-08, 0.5, 0.1667, 0.5, 0.1667, 0.9059, 0.08333, 0.9059, 0.08333, 0.5418, 0.134, 0.5378, 0.1359, 0.5377, 0.1627, 0.5286, 0.1514, 0.5243, 0.1378, 0.5189, 0.08333, 0.5126, 0.08333, 0.5, 0.25, 0.5, 0.25, 0.9059, 0.1667, 0.9059, 0.1667, 0.5, 0.3333, 0.5, 0.3333, 0.9059, 0.25, 0.9059, 0.25, 0.5, 0.4167, 0.5, 0.4167, 0.5126, 0.3622, 0.5189, 0.3486, 0.5243, 0.3373, 0.5286, 0.3641, 0.5377, 0.366, 0.5378, 0.4167, 0.5418, 0.4167, 0.9059, 0.3333, 0.9059, 0.3333, 0.5, 0.5, 0.5, 0.5, 0.5078, 0.4818, 0.5087, 0.4285, 0.511, 0.4167, 0.5126, 0.4167, 0.5, 0.5833, 0.5, 0.5833, 0.5126, 0.5715, 0.511, 0.5182, 0.5087, 0.5, 0.5078, 0.5, 0.5, 0.6667, 0.5, 0.6667, 0.9059, 0.5833, 0.9059, 0.5833, 0.5418, 0.634, 0.5378, 0.6359, 0.5377, 0.6627, 0.5286, 0.6514, 0.5243, 0.6378, 0.5189, 0.5833, 0.5126, 0.5833, 0.5, 0.75, 0.5, 0.75, 0.9059, 0.6667, 0.9059, 0.6667, 0.5, 0.8333, 0.5, 0.8333, 0.9059, 0.75, 0.9059, 0.75, 0.5, 0.9167, 0.5, 0.9167, 0.5126, 0.8622, 0.5189, 0.8486, 0.5243, 0.8373, 0.5286, 0.8641, 0.5377, 0.866, 0.5378, 0.9167, 0.5418, 0.9167, 0.9059, 0.8333, 0.9059, 0.8333, 0.5, 1.0, 0.5, 1.0, 0.5078, 0.9818, 0.5087, 0.9285, 0.511, 0.9167, 0.5126, 0.9167, 0.5, 0.5833, 0.9686, 0.5833, 1.0, 0.5, 1.0, 0.5, 0.9686, 0.5, 0.9686, 0.5, 1.0, 0.4167, 1.0, 0.4167, 0.9686, 0.5, 0.9059, 0.5833, 0.9059, 0.5833, 0.9059, 0.5, 0.9059, 0.25, 0.01, 0.13, 0.04215, 0.13, 0.04215, 0.25, 0.01, 0.4167, 0.9373, 0.4167, 0.9059, 0.4167, 0.9059, 0.4167, 0.9373, 0.5833, 0.9686, 0.5833, 1.0, 0.5833, 1.0, 0.5833, 0.9686, 0.37, 0.4578, 0.25, 0.49, 0.13, 0.4578, 0.04215, 0.37, 0.01, 0.25, 0.04215, 0.13, 0.13, 0.04215, 0.25, 0.01, 0.37, 0.04215, 0.4578, 0.13, 0.49, 0.25, 0.4578, 0.37, 0.1667, 1.0, 0.25, 1.0, 0.25, 1.0, 0.1667, 1.0, 0.25, 1.0, 0.3333, 1.0, 0.3333, 1.0, 0.25, 1.0, 0.3333, 1.0, 0.4167, 1.0, 0.4167, 1.0, 0.3333, 1.0, 0.13, 0.04215, 0.25, 0.01, 0.25, 0.01, 0.13, 0.04215, 0.25, 0.01, 0.37, 0.04215, 0.37, 0.04215, 0.25, 0.01, 0.5833, 1.0, 0.6667, 1.0, 0.6667, 1.0, 0.5833, 1.0, 0.6667, 1.0, 0.75, 1.0, 0.75, 1.0, 0.6667, 1.0, 7.451e-08, 1.0, 0.08333, 1.0, 0.08333, 1.0, 7.451e-08, 1.0, 0.9167, 1.0, 1.0, 1.0, 1.0, 1.0, 0.9167, 1.0, 0.75, 1.0, 0.8333, 1.0, 0.8333, 1.0, 0.75, 1.0, 0.08333, 1.0, 0.1667, 1.0, 0.1667, 1.0, 0.08333, 1.0, 0.5833, 0.9059, 0.5833, 0.9373, 0.5833, 0.9373, 0.5833, 0.9059, 0.4167, 1.0, 0.4167, 0.9686, 0.4167, 0.9686, 0.4167, 1.0, 0.5833, 0.9373, 0.5833, 0.9686, 0.4167, 0.9686, 0.4167, 0.9373, 0.5, 0.9059, 0.5, 0.9373, 0.4167, 0.9373, 0.4167, 0.9059, 0.4167, 0.9686, 0.5833, 0.9686, 0.5833, 0.9686, 0.5, 0.9686, 0.4167, 0.9686, 0.5833, 0.9059, 0.5833, 0.9373, 0.5, 0.9373, 0.5, 0.9059, 0.4167, 0.9373, 0.4167, 0.9373, 0.5, 0.9373, 0.5833, 0.9373, 0.5833, 0.9373, 0.08333, 0.9059, 0.08333, 0.9373, 7.451e-08, 0.9373, 7.451e-08, 0.9059, 0.08333, 0.9373, 0.08333, 0.9686, 7.451e-08, 0.9686, 7.451e-08, 0.9373, 0.1667, 0.9059, 0.1667, 0.9373, 0.08333, 0.9373, 0.08333, 0.9059, 0.1667, 0.9373, 0.1667, 0.9686, 0.08333, 0.9686, 0.08333, 0.9373, 0.25, 0.9059, 0.25, 0.9373, 0.1667, 0.9373, 0.1667, 0.9059, 0.25, 0.9373, 0.25, 0.9686, 0.1667, 0.9686, 0.1667, 0.9373, 0.3333, 0.9059, 0.3333, 0.9373, 0.25, 0.9373, 0.25, 0.9059, 0.3333, 0.9373, 0.3333, 0.9686, 0.25, 0.9686, 0.25, 0.9373, 0.4167, 0.9059, 0.4167, 0.9373, 0.3333, 0.9373, 0.3333, 0.9059, 0.4167, 0.9373, 0.4167, 0.9686, 0.3333, 0.9686, 0.3333, 0.9373, 0.6667, 0.9059, 0.6667, 0.9373, 0.5833, 0.9373, 0.5833, 0.9059, 0.6667, 0.9373, 0.6667, 0.9686, 0.5833, 0.9686, 0.5833, 0.9373, 0.75, 0.9059, 0.75, 0.9373, 0.6667, 0.9373, 0.6667, 0.9059, 0.75, 0.9373, 0.75, 0.9686, 0.6667, 0.9686, 0.6667, 0.9373, 0.8333, 0.9059, 0.8333, 0.9373, 0.75, 0.9373, 0.75, 0.9059, 0.8333, 0.9373, 0.8333, 0.9686, 0.75, 0.9686, 0.75, 0.9373, 0.9167, 0.9059, 0.9167, 0.9373, 0.8333, 0.9373, 0.8333, 0.9059, 0.9167, 0.9373, 0.9167, 0.9686, 0.8333, 0.9686, 0.8333, 0.9373, 1.0, 0.9059, 1.0, 0.9373, 0.9167, 0.9373, 0.9167, 0.9059, 1.0, 0.9373, 1.0, 0.9686, 0.9167, 0.9686, 0.9167, 0.9373, 7.451e-08, 0.5455, 0.07007, 0.5435, 0.08333, 0.5418, 0.08333, 0.9059, 7.451e-08, 0.9059, 0.9167, 0.5418, 0.9299, 0.5435, 1.0, 0.5455, 1.0, 0.9059, 0.9167, 0.9059, 0.4167, 0.5418, 0.4299, 0.5435, 0.5, 0.5455, 0.5, 0.9059, 0.4167, 0.9059, 0.5, 0.5455, 0.5701, 0.5435, 0.5833, 0.5418, 0.5833, 0.9059, 0.5, 0.9059, 0.5, 0.5, 0.5208, 0.5, 0.5208, 0.5833, 0.5, 0.5833, 0.5, 0.5833, 0.5208, 0.5833, 0.5208, 0.6667, 0.5, 0.6667, 0.5, 0.6667, 0.5208, 0.6667, 0.5208, 0.75, 0.5, 0.75, 0.5, 0.75, 0.5208, 0.75, 0.5208, 0.8333, 0.5, 0.8333, 0.5, 0.8333, 0.5208, 0.8333, 0.5208, 0.9167, 0.5, 0.9167, 0.5, 0.9167, 0.5208, 0.9167, 0.5208, 1.0, 0.5, 1.0, 0.5, 2.22e-16, 0.5208, 2.22e-16, 0.5208, 0.08333, 0.5, 0.08333, 0.5, 0.08333, 0.5208, 0.08333, 0.5208, 0.1667, 0.5, 0.1667, 0.5, 0.1667, 0.5208, 0.1667, 0.5208, 0.25, 0.5, 0.25, 0.5, 0.25, 0.5208, 0.25, 0.5208, 0.3333, 0.5, 0.3333, 0.5, 0.3333, 0.5208, 0.3333, 0.5208, 0.4167, 0.5, 0.4167, 0.5, 0.4167, 0.5208, 0.4167, 0.5208, 0.5, 0.5, 0.5, 0.5208, 0.5, 0.5417, 0.5, 0.5417, 0.5833, 0.5208, 0.5833, 0.5208, 0.5833, 0.5417, 0.5833, 0.5417, 0.6667, 0.5208, 0.6667, 0.5208, 0.6667, 0.5417, 0.6667, 0.5417, 0.75, 0.5208, 0.75, 0.5208, 0.75, 0.5417, 0.75, 0.5417, 0.8333, 0.5208, 0.8333, 0.5208, 0.8333, 0.5417, 0.8333, 0.5417, 0.9167, 0.5208, 0.9167, 0.5208, 0.9167, 0.5417, 0.9167, 0.5417, 1.0, 0.5208, 1.0, 0.5208, 2.22e-16, 0.5417, 2.22e-16, 0.5417, 0.08333, 0.5208, 0.08333, 0.5208, 0.08333, 0.5417, 0.08333, 0.5417, 0.1667, 0.5208, 0.1667, 0.5208, 0.1667, 0.5417, 0.1667, 0.5417, 0.25, 0.5208, 0.25, 0.5208, 0.25, 0.5417, 0.25, 0.5417, 0.3333, 0.5208, 0.3333, 0.5208, 0.3333, 0.5417, 0.3333, 0.5417, 0.4167, 0.5208, 0.4167, 0.5208, 0.4167, 0.5417, 0.4167, 0.5417, 0.5, 0.5208, 0.5, 0.5417, 0.5, 0.5625, 0.5, 0.5625, 0.5833, 0.5417, 0.5833, 0.5417, 0.5833, 0.5625, 0.5833, 0.5625, 0.6667, 0.5417, 0.6667, 0.5417, 0.6667, 0.5625, 0.6667, 0.5625, 0.75, 0.5417, 0.75, 0.5417, 0.75, 0.5625, 0.75, 0.5625, 0.8333, 0.5417, 0.8333, 0.5417, 0.8333, 0.5625, 0.8333, 0.5625, 0.9167, 0.5417, 0.9167, 0.5417, 0.9167, 0.5625, 0.9167, 0.5625, 1.0, 0.5417, 1.0, 0.5417, 2.22e-16, 0.5625, 2.22e-16, 0.5625, 0.08333, 0.5417, 0.08333, 0.5417, 0.08333, 0.5625, 0.08333, 0.5625, 0.1667, 0.5417, 0.1667, 0.5417, 0.1667, 0.5625, 0.1667, 0.5625, 0.25, 0.5417, 0.25, 0.5417, 0.25, 0.5625, 0.25, 0.5625, 0.3333, 0.5417, 0.3333, 0.5417, 0.3333, 0.5625, 0.3333, 0.5625, 0.4167, 0.5417, 0.4167, 0.5417, 0.4167, 0.5625, 0.4167, 0.5625, 0.5, 0.5417, 0.5, 0.5625, 0.5, 0.5833, 0.5, 0.5833, 0.5833, 0.5625, 0.5833, 0.5625, 0.5833, 0.5833, 0.5833, 0.5833, 0.6667, 0.5625, 0.6667, 0.5625, 0.6667, 0.5833, 0.6667, 0.5833, 0.75, 0.5625, 0.75, 0.5625, 0.75, 0.5833, 0.75, 0.5833, 0.8333, 0.5625, 0.8333, 0.5625, 0.8333, 0.5833, 0.8333, 0.5833, 0.9167, 0.5625, 0.9167, 0.5625, 0.9167, 0.5833, 0.9167, 0.5833, 1.0, 0.5625, 1.0, 0.5625, 2.22e-16, 0.5833, 2.22e-16, 0.5833, 0.08333, 0.5625, 0.08333, 0.5625, 0.08333, 0.5833, 0.08333, 0.5833, 0.1667, 0.5625, 0.1667, 0.5625, 0.1667, 0.5833, 0.1667, 0.5833, 0.25, 0.5625, 0.25, 0.5625, 0.25, 0.5833, 0.25, 0.5833, 0.3333, 0.5625, 0.3333, 0.5625, 0.3333, 0.5833, 0.3333, 0.5833, 0.4167, 0.5625, 0.4167, 0.5625, 0.4167, 0.5833, 0.4167, 0.5833, 0.5, 0.5625, 0.5, 0.5833, 0.5, 0.6042, 0.5, 0.6042, 0.5833, 0.5833, 0.5833, 0.5833, 0.5833, 0.6042, 0.5833, 0.6042, 0.6667, 0.5833, 0.6667, 0.5833, 0.6667, 0.6042, 0.6667, 0.6042, 0.75, 0.5833, 0.75, 0.5833, 0.75, 0.6042, 0.75, 0.6042, 0.8333, 0.5833, 0.8333, 0.5833, 0.8333, 0.6042, 0.8333, 0.6042, 0.9167, 0.5833, 0.9167, 0.5833, 0.9167, 0.6042, 0.9167, 0.6042, 1.0, 0.5833, 1.0, 0.5833, 2.22e-16, 0.6042, 2.22e-16, 0.6042, 0.08333, 0.5833, 0.08333, 0.5833, 0.08333, 0.6042, 0.08333, 0.6042, 0.1667, 0.5833, 0.1667, 0.5833, 0.1667, 0.6042, 0.1667, 0.6042, 0.25, 0.5833, 0.25, 0.5833, 0.25, 0.6042, 0.25, 0.6042, 0.3333, 0.5833, 0.3333, 0.5833, 0.3333, 0.6042, 0.3333, 0.6042, 0.4167, 0.5833, 0.4167, 0.5833, 0.4167, 0.6042, 0.4167, 0.6042, 0.5, 0.5833, 0.5, 0.6042, 0.5, 0.625, 0.5, 0.625, 0.5833, 0.6042, 0.5833, 0.6042, 0.5833, 0.625, 0.5833, 0.625, 0.6667, 0.6042, 0.6667, 0.6042, 0.6667, 0.625, 0.6667, 0.625, 0.75, 0.6042, 0.75, 0.6042, 0.75, 0.625, 0.75, 0.625, 0.8333, 0.6042, 0.8333, 0.6042, 0.8333, 0.625, 0.8333, 0.625, 0.9167, 0.6042, 0.9167, 0.6042, 0.9167, 0.625, 0.9167, 0.625, 1.0, 0.6042, 1.0, 0.6042, 2.22e-16, 0.625, 2.22e-16, 0.625, 0.08333, 0.6042, 0.08333, 0.6042, 0.08333, 0.625, 0.08333, 0.625, 0.1667, 0.6042, 0.1667, 0.6042, 0.1667, 0.625, 0.1667, 0.625, 0.25, 0.6042, 0.25, 0.6042, 0.25, 0.625, 0.25, 0.625, 0.3333, 0.6042, 0.3333, 0.6042, 0.3333, 0.625, 0.3333, 0.625, 0.4167, 0.6042, 0.4167, 0.6042, 0.4167, 0.625, 0.4167, 0.625, 0.5, 0.6042, 0.5, 0.625, 0.5, 0.6458, 0.5, 0.6458, 0.5833, 0.625, 0.5833, 0.625, 0.5833, 0.6458, 0.5833, 0.6458, 0.6667, 0.625, 0.6667, 0.625, 0.6667, 0.6458, 0.6667, 0.6458, 0.75, 0.625, 0.75, 0.625, 0.75, 0.6458, 0.75, 0.6458, 0.8333, 0.625, 0.8333, 0.625, 0.8333, 0.6458, 0.8333, 0.6458, 0.9167, 0.625, 0.9167, 0.625, 0.9167, 0.6458, 0.9167, 0.6458, 1.0, 0.625, 1.0, 0.625, 2.22e-16, 0.6458, 2.22e-16, 0.6458, 0.08333, 0.625, 0.08333, 0.625, 0.08333, 0.6458, 0.08333, 0.6458, 0.1667, 0.625, 0.1667, 0.625, 0.1667, 0.6458, 0.1667, 0.6458, 0.25, 0.625, 0.25, 0.625, 0.25, 0.6458, 0.25, 0.6458, 0.3333, 0.625, 0.3333, 0.625, 0.3333, 0.6458, 0.3333, 0.6458, 0.4167, 0.625, 0.4167, 0.625, 0.4167, 0.6458, 0.4167, 0.6458, 0.5, 0.625, 0.5, 0.6458, 0.5, 0.6667, 0.5, 0.6667, 0.5833, 0.6458, 0.5833, 0.6458, 0.5833, 0.6667, 0.5833, 0.6667, 0.6667, 0.6458, 0.6667, 0.6458, 0.6667, 0.6667, 0.6667, 0.6667, 0.75, 0.6458, 0.75, 0.6458, 0.75, 0.6667, 0.75, 0.6667, 0.8333, 0.6458, 0.8333, 0.6458, 0.8333, 0.6667, 0.8333, 0.6667, 0.9167, 0.6458, 0.9167, 0.6458, 0.9167, 0.6667, 0.9167, 0.6667, 1.0, 0.6458, 1.0, 0.6458, 2.22e-16, 0.6667, 2.22e-16, 0.6667, 0.08333, 0.6458, 0.08333, 0.6458, 0.08333, 0.6667, 0.08333, 0.6667, 0.1667, 0.6458, 0.1667, 0.6458, 0.1667, 0.6667, 0.1667, 0.6667, 0.25, 0.6458, 0.25, 0.6458, 0.25, 0.6667, 0.25, 0.6667, 0.3333, 0.6458, 0.3333, 0.6458, 0.3333, 0.6667, 0.3333, 0.6667, 0.4167, 0.6458, 0.4167, 0.6458, 0.4167, 0.6667, 0.4167, 0.6667, 0.5, 0.6458, 0.5, 0.6667, 0.5, 0.6875, 0.5, 0.6875, 0.5833, 0.6667, 0.5833, 0.6667, 0.5833, 0.6875, 0.5833, 0.6875, 0.6667, 0.6667, 0.6667, 0.6667, 0.6667, 0.6875, 0.6667, 0.6875, 0.75, 0.6667, 0.75, 0.6667, 0.75, 0.6875, 0.75, 0.6875, 0.8333, 0.6667, 0.8333, 0.6667, 0.8333, 0.6875, 0.8333, 0.6875, 0.9167, 0.6667, 0.9167, 0.6667, 0.9167, 0.6875, 0.9167, 0.6875, 1.0, 0.6667, 1.0, 0.6667, 2.22e-16, 0.6875, 2.22e-16, 0.6875, 0.08333, 0.6667, 0.08333, 0.6667, 0.08333, 0.6875, 0.08333, 0.6875, 0.1667, 0.6667, 0.1667, 0.6667, 0.1667, 0.6875, 0.1667, 0.6875, 0.25, 0.6667, 0.25, 0.6667, 0.25, 0.6875, 0.25, 0.6875, 0.3333, 0.6667, 0.3333, 0.6667, 0.3333, 0.6875, 0.3333, 0.6875, 0.4167, 0.6667, 0.4167, 0.6667, 0.4167, 0.6875, 0.4167, 0.6875, 0.5, 0.6667, 0.5, 0.6875, 0.5, 0.7083, 0.5, 0.7083, 0.5833, 0.6875, 0.5833, 0.6875, 0.5833, 0.7083, 0.5833, 0.7083, 0.6667, 0.6875, 0.6667, 0.6875, 0.6667, 0.7083, 0.6667, 0.7083, 0.75, 0.6875, 0.75, 0.6875, 0.75, 0.7083, 0.75, 0.7083, 0.8333, 0.6875, 0.8333, 0.6875, 0.8333, 0.7083, 0.8333, 0.7083, 0.9167, 0.6875, 0.9167, 0.6875, 0.9167, 0.7083, 0.9167, 0.7083, 1.0, 0.6875, 1.0, 0.6875, 2.22e-16, 0.7083, 2.22e-16, 0.7083, 0.08333, 0.6875, 0.08333, 0.6875, 0.08333, 0.7083, 0.08333, 0.7083, 0.1667, 0.6875, 0.1667, 0.6875, 0.1667, 0.7083, 0.1667, 0.7083, 0.25, 0.6875, 0.25, 0.6875, 0.25, 0.7083, 0.25, 0.7083, 0.3333, 0.6875, 0.3333, 0.6875, 0.3333, 0.7083, 0.3333, 0.7083, 0.4167, 0.6875, 0.4167, 0.6875, 0.4167, 0.7083, 0.4167, 0.7083, 0.5, 0.6875, 0.5, 0.7083, 0.5, 0.7292, 0.5, 0.7292, 0.5833, 0.7083, 0.5833, 0.7083, 0.5833, 0.7292, 0.5833, 0.7292, 0.6667, 0.7083, 0.6667, 0.7083, 0.6667, 0.7292, 0.6667, 0.7292, 0.75, 0.7083, 0.75, 0.7083, 0.75, 0.7292, 0.75, 0.7292, 0.8333, 0.7083, 0.8333, 0.7083, 0.8333, 0.7292, 0.8333, 0.7292, 0.9167, 0.7083, 0.9167, 0.7083, 0.9167, 0.7292, 0.9167, 0.7292, 1.0, 0.7083, 1.0, 0.7083, 2.22e-16, 0.7292, 2.22e-16, 0.7292, 0.08333, 0.7083, 0.08333, 0.7083, 0.08333, 0.7292, 0.08333, 0.7292, 0.1667, 0.7083, 0.1667, 0.7083, 0.1667, 0.7292, 0.1667, 0.7292, 0.25, 0.7083, 0.25, 0.7083, 0.25, 0.7292, 0.25, 0.7292, 0.3333, 0.7083, 0.3333, 0.7083, 0.3333, 0.7292, 0.3333, 0.7292, 0.4167, 0.7083, 0.4167, 0.7083, 0.4167, 0.7292, 0.4167, 0.7292, 0.5, 0.7083, 0.5, 0.7292, 0.5, 0.75, 0.5, 0.75, 0.5833, 0.7292, 0.5833, 0.7292, 0.5833, 0.75, 0.5833, 0.75, 0.6667, 0.7292, 0.6667, 0.7292, 0.6667, 0.75, 0.6667, 0.75, 0.75, 0.7292, 0.75, 0.7292, 0.75, 0.75, 0.75, 0.75, 0.8333, 0.7292, 0.8333, 0.7292, 0.8333, 0.75, 0.8333, 0.75, 0.9167, 0.7292, 0.9167, 0.7292, 0.9167, 0.75, 0.9167, 0.75, 1.0, 0.7292, 1.0, 0.7292, 2.22e-16, 0.75, 2.22e-16, 0.75, 0.08333, 0.7292, 0.08333, 0.7292, 0.08333, 0.75, 0.08333, 0.75, 0.1667, 0.7292, 0.1667, 0.7292, 0.1667, 0.75, 0.1667, 0.75, 0.25, 0.7292, 0.25, 0.7292, 0.25, 0.75, 0.25, 0.75, 0.3333, 0.7292, 0.3333, 0.7292, 0.3333, 0.75, 0.3333, 0.75, 0.4167, 0.7292, 0.4167, 0.7292, 0.4167, 0.75, 0.4167, 0.75, 0.5, 0.7292, 0.5, 0.75, 0.5, 0.7708, 0.5, 0.7708, 0.5833, 0.75, 0.5833, 0.75, 0.5833, 0.7708, 0.5833, 0.7708, 0.6667, 0.75, 0.6667, 0.75, 0.6667, 0.7708, 0.6667, 0.7708, 0.75, 0.75, 0.75, 0.75, 0.75, 0.7708, 0.75, 0.7708, 0.8333, 0.75, 0.8333, 0.75, 0.8333, 0.7708, 0.8333, 0.7708, 0.9167, 0.75, 0.9167, 0.75, 0.9167, 0.7708, 0.9167, 0.7708, 1.0, 0.75, 1.0, 0.75, 2.22e-16, 0.7708, 2.22e-16, 0.7708, 0.08333, 0.75, 0.08333, 0.75, 0.08333, 0.7708, 0.08333, 0.7708, 0.1667, 0.75, 0.1667, 0.75, 0.1667, 0.7708, 0.1667, 0.7708, 0.25, 0.75, 0.25, 0.75, 0.25, 0.7708, 0.25, 0.7708, 0.3333, 0.75, 0.3333, 0.75, 0.3333, 0.7708, 0.3333, 0.7708, 0.4167, 0.75, 0.4167, 0.75, 0.4167, 0.7708, 0.4167, 0.7708, 0.5, 0.75, 0.5, 0.7708, 0.5, 0.7917, 0.5, 0.7917, 0.5833, 0.7708, 0.5833, 0.7708, 0.5833, 0.7917, 0.5833, 0.7917, 0.6667, 0.7708, 0.6667, 0.7708, 0.6667, 0.7917, 0.6667, 0.7917, 0.75, 0.7708, 0.75, 0.7708, 0.75, 0.7917, 0.75, 0.7917, 0.8333, 0.7708, 0.8333, 0.7708, 0.8333, 0.7917, 0.8333, 0.7917, 0.9167, 0.7708, 0.9167, 0.7708, 0.9167, 0.7917, 0.9167, 0.7917, 1.0, 0.7708, 1.0, 0.7708, 2.22e-16, 0.7917, 2.22e-16, 0.7917, 0.08333, 0.7708, 0.08333, 0.7708, 0.08333, 0.7917, 0.08333, 0.7917, 0.1667, 0.7708, 0.1667, 0.7708, 0.1667, 0.7917, 0.1667, 0.7917, 0.25, 0.7708, 0.25, 0.7708, 0.25, 0.7917, 0.25, 0.7917, 0.3333, 0.7708, 0.3333, 0.7708, 0.3333, 0.7917, 0.3333, 0.7917, 0.4167, 0.7708, 0.4167, 0.7708, 0.4167, 0.7917, 0.4167, 0.7917, 0.5, 0.7708, 0.5, 0.7917, 0.5, 0.8125, 0.5, 0.8125, 0.5833, 0.7917, 0.5833, 0.7917, 0.5833, 0.8125, 0.5833, 0.8125, 0.6667, 0.7917, 0.6667, 0.7917, 0.6667, 0.8125, 0.6667, 0.8125, 0.75, 0.7917, 0.75, 0.7917, 0.75, 0.8125, 0.75, 0.8125, 0.8333, 0.7917, 0.8333, 0.7917, 0.8333, 0.8125, 0.8333, 0.8125, 0.9167, 0.7917, 0.9167, 0.7917, 0.9167, 0.8125, 0.9167, 0.8125, 1.0, 0.7917, 1.0, 0.7917, 2.22e-16, 0.8125, 2.22e-16, 0.8125, 0.08333, 0.7917, 0.08333, 0.7917, 0.08333, 0.8125, 0.08333, 0.8125, 0.1667, 0.7917, 0.1667, 0.7917, 0.1667, 0.8125, 0.1667, 0.8125, 0.25, 0.7917, 0.25, 0.7917, 0.25, 0.8125, 0.25, 0.8125, 0.3333, 0.7917, 0.3333, 0.7917, 0.3333, 0.8125, 0.3333, 0.8125, 0.4167, 0.7917, 0.4167, 0.7917, 0.4167, 0.8125, 0.4167, 0.8125, 0.5, 0.7917, 0.5, 0.8125, 0.5, 0.8333, 0.5, 0.8333, 0.5833, 0.8125, 0.5833, 0.8125, 0.5833, 0.8333, 0.5833, 0.8333, 0.6667, 0.8125, 0.6667, 0.8125, 0.6667, 0.8333, 0.6667, 0.8333, 0.75, 0.8125, 0.75, 0.8125, 0.75, 0.8333, 0.75, 0.8333, 0.8333, 0.8125, 0.8333, 0.8125, 0.8333, 0.8333, 0.8333, 0.8333, 0.9167, 0.8125, 0.9167, 0.8125, 0.9167, 0.8333, 0.9167, 0.8333, 1.0, 0.8125, 1.0, 0.8125, 2.22e-16, 0.8333, 2.22e-16, 0.8333, 0.08333, 0.8125, 0.08333, 0.8125, 0.08333, 0.8333, 0.08333, 0.8333, 0.1667, 0.8125, 0.1667, 0.8125, 0.1667, 0.8333, 0.1667, 0.8333, 0.25, 0.8125, 0.25, 0.8125, 0.25, 0.8333, 0.25, 0.8333, 0.3333, 0.8125, 0.3333, 0.8125, 0.3333, 0.8333, 0.3333, 0.8333, 0.4167, 0.8125, 0.4167, 0.8125, 0.4167, 0.8333, 0.4167, 0.8333, 0.5, 0.8125, 0.5, 0.8333, 0.5, 0.8542, 0.5, 0.8542, 0.5833, 0.8333, 0.5833, 0.8333, 0.5833, 0.8542, 0.5833, 0.8542, 0.6667, 0.8333, 0.6667, 0.8333, 0.6667, 0.8542, 0.6667, 0.8542, 0.75, 0.8333, 0.75, 0.8333, 0.75, 0.8542, 0.75, 0.8542, 0.8333, 0.8333, 0.8333, 0.8333, 0.8333, 0.8542, 0.8333, 0.8542, 0.9167, 0.8333, 0.9167, 0.8333, 0.9167, 0.8542, 0.9167, 0.8542, 1.0, 0.8333, 1.0, 0.8333, 2.22e-16, 0.8542, 2.22e-16, 0.8542, 0.08333, 0.8333, 0.08333, 0.8333, 0.08333, 0.8542, 0.08333, 0.8542, 0.1667, 0.8333, 0.1667, 0.8333, 0.1667, 0.8542, 0.1667, 0.8542, 0.25, 0.8333, 0.25, 0.8333, 0.25, 0.8542, 0.25, 0.8542, 0.3333, 0.8333, 0.3333, 0.8333, 0.3333, 0.8542, 0.3333, 0.8542, 0.4167, 0.8333, 0.4167, 0.8333, 0.4167, 0.8542, 0.4167, 0.8542, 0.5, 0.8333, 0.5, 0.8542, 0.5, 0.875, 0.5, 0.875, 0.5833, 0.8542, 0.5833, 0.8542, 0.5833, 0.875, 0.5833, 0.875, 0.6667, 0.8542, 0.6667, 0.8542, 0.6667, 0.875, 0.6667, 0.875, 0.75, 0.8542, 0.75, 0.8542, 0.75, 0.875, 0.75, 0.875, 0.8333, 0.8542, 0.8333, 0.8542, 0.8333, 0.875, 0.8333, 0.875, 0.9167, 0.8542, 0.9167, 0.8542, 0.9167, 0.875, 0.9167, 0.875, 1.0, 0.8542, 1.0, 0.8542, 2.22e-16, 0.875, 2.22e-16, 0.875, 0.08333, 0.8542, 0.08333, 0.8542, 0.08333, 0.875, 0.08333, 0.875, 0.1667, 0.8542, 0.1667, 0.8542, 0.1667, 0.875, 0.1667, 0.875, 0.25, 0.8542, 0.25, 0.8542, 0.25, 0.875, 0.25, 0.875, 0.3333, 0.8542, 0.3333, 0.8542, 0.3333, 0.875, 0.3333, 0.875, 0.4167, 0.8542, 0.4167, 0.8542, 0.4167, 0.875, 0.4167, 0.875, 0.5, 0.8542, 0.5, 0.875, 0.5, 0.8958, 0.5, 0.8958, 0.5833, 0.875, 0.5833, 0.875, 0.5833, 0.8958, 0.5833, 0.8958, 0.6667, 0.875, 0.6667, 0.875, 0.6667, 0.8958, 0.6667, 0.8958, 0.75, 0.875, 0.75, 0.875, 0.75, 0.8958, 0.75, 0.8958, 0.8333, 0.875, 0.8333, 0.875, 0.8333, 0.8958, 0.8333, 0.8958, 0.9167, 0.875, 0.9167, 0.875, 0.9167, 0.8958, 0.9167, 0.8958, 1.0, 0.875, 1.0, 0.875, 2.22e-16, 0.8958, 2.22e-16, 0.8958, 0.08333, 0.875, 0.08333, 0.875, 0.08333, 0.8958, 0.08333, 0.8958, 0.1667, 0.875, 0.1667, 0.875, 0.1667, 0.8958, 0.1667, 0.8958, 0.25, 0.875, 0.25, 0.875, 0.25, 0.8958, 0.25, 0.8958, 0.3333, 0.875, 0.3333, 0.875, 0.3333, 0.8958, 0.3333, 0.8958, 0.4167, 0.875, 0.4167, 0.875, 0.4167, 0.8958, 0.4167, 0.8958, 0.5, 0.875, 0.5, 0.8958, 0.5, 0.9167, 0.5, 0.9167, 0.5833, 0.8958, 0.5833, 0.8958, 0.5833, 0.9167, 0.5833, 0.9167, 0.6667, 0.8958, 0.6667, 0.8958, 0.6667, 0.9167, 0.6667, 0.9167, 0.75, 0.8958, 0.75, 0.8958, 0.75, 0.9167, 0.75, 0.9167, 0.8333, 0.8958, 0.8333, 0.8958, 0.8333, 0.9167, 0.8333, 0.9167, 0.9167, 0.8958, 0.9167, 0.8958, 0.9167, 0.9167, 0.9167, 0.9167, 1.0, 0.8958, 1.0, 0.8958, 2.22e-16, 0.9167, 2.22e-16, 0.9167, 0.08333, 0.8958, 0.08333, 0.8958, 0.08333, 0.9167, 0.08333, 0.9167, 0.1667, 0.8958, 0.1667, 0.8958, 0.1667, 0.9167, 0.1667, 0.9167, 0.25, 0.8958, 0.25, 0.8958, 0.25, 0.9167, 0.25, 0.9167, 0.3333, 0.8958, 0.3333, 0.8958, 0.3333, 0.9167, 0.3333, 0.9167, 0.4167, 0.8958, 0.4167, 0.8958, 0.4167, 0.9167, 0.4167, 0.9167, 0.5, 0.8958, 0.5, 0.9167, 0.5, 0.9375, 0.5, 0.9375, 0.5833, 0.9167, 0.5833, 0.9167, 0.5833, 0.9375, 0.5833, 0.9375, 0.6667, 0.9167, 0.6667, 0.9167, 0.6667, 0.9375, 0.6667, 0.9375, 0.75, 0.9167, 0.75, 0.9167, 0.75, 0.9375, 0.75, 0.9375, 0.8333, 0.9167, 0.8333, 0.9167, 0.8333, 0.9375, 0.8333, 0.9375, 0.9167, 0.9167, 0.9167, 0.9167, 0.9167, 0.9375, 0.9167, 0.9375, 1.0, 0.9167, 1.0, 0.9167, 2.22e-16, 0.9375, 2.22e-16, 0.9375, 0.08333, 0.9167, 0.08333, 0.9167, 0.08333, 0.9375, 0.08333, 0.9375, 0.1667, 0.9167, 0.1667, 0.9167, 0.1667, 0.9375, 0.1667, 0.9375, 0.25, 0.9167, 0.25, 0.9167, 0.25, 0.9375, 0.25, 0.9375, 0.3333, 0.9167, 0.3333, 0.9167, 0.3333, 0.9375, 0.3333, 0.9375, 0.4167, 0.9167, 0.4167, 0.9167, 0.4167, 0.9375, 0.4167, 0.9375, 0.5, 0.9167, 0.5, 0.9375, 0.5, 0.9583, 0.5, 0.9583, 0.5833, 0.9375, 0.5833, 0.9375, 0.5833, 0.9583, 0.5833, 0.9583, 0.6667, 0.9375, 0.6667, 0.9375, 0.6667, 0.9583, 0.6667, 0.9583, 0.75, 0.9375, 0.75, 0.9375, 0.75, 0.9583, 0.75, 0.9583, 0.8333, 0.9375, 0.8333, 0.9375, 0.8333, 0.9583, 0.8333, 0.9583, 0.9167, 0.9375, 0.9167, 0.9375, 0.9167, 0.9583, 0.9167, 0.9583, 1.0, 0.9375, 1.0, 0.9375, 2.22e-16, 0.9583, 2.22e-16, 0.9583, 0.08333, 0.9375, 0.08333, 0.9375, 0.08333, 0.9583, 0.08333, 0.9583, 0.1667, 0.9375, 0.1667, 0.9375, 0.1667, 0.9583, 0.1667, 0.9583, 0.25, 0.9375, 0.25, 0.9375, 0.25, 0.9583, 0.25, 0.9583, 0.3333, 0.9375, 0.3333, 0.9375, 0.3333, 0.9583, 0.3333, 0.9583, 0.4167, 0.9375, 0.4167, 0.9375, 0.4167, 0.9583, 0.4167, 0.9583, 0.5, 0.9375, 0.5, 0.9583, 0.5, 0.9792, 0.5, 0.9792, 0.5833, 0.9583, 0.5833, 0.9583, 0.5833, 0.9792, 0.5833, 0.9792, 0.6667, 0.9583, 0.6667, 0.9583, 0.6667, 0.9792, 0.6667, 0.9792, 0.75, 0.9583, 0.75, 0.9583, 0.75, 0.9792, 0.75, 0.9792, 0.8333, 0.9583, 0.8333, 0.9583, 0.8333, 0.9792, 0.8333, 0.9792, 0.9167, 0.9583, 0.9167, 0.9583, 0.9167, 0.9792, 0.9167, 0.9792, 1.0, 0.9583, 1.0, 0.9583, 2.22e-16, 0.9792, 2.22e-16, 0.9792, 0.08333, 0.9583, 0.08333, 0.9583, 0.08333, 0.9792, 0.08333, 0.9792, 0.1667, 0.9583, 0.1667, 0.9583, 0.1667, 0.9792, 0.1667, 0.9792, 0.25, 0.9583, 0.25, 0.9583, 0.25, 0.9792, 0.25, 0.9792, 0.3333, 0.9583, 0.3333, 0.9583, 0.3333, 0.9792, 0.3333, 0.9792, 0.4167, 0.9583, 0.4167, 0.9583, 0.4167, 0.9792, 0.4167, 0.9792, 0.5, 0.9583, 0.5, 0.9792, 0.5, 1.0, 0.5, 1.0, 0.5833, 0.9792, 0.5833, 0.9792, 0.5833, 1.0, 0.5833, 1.0, 0.6667, 0.9792, 0.6667, 0.9792, 0.6667, 1.0, 0.6667, 1.0, 0.75, 0.9792, 0.75, 0.9792, 0.75, 1.0, 0.75, 1.0, 0.8333, 0.9792, 0.8333, 0.9792, 0.8333, 1.0, 0.8333, 1.0, 0.9167, 0.9792, 0.9167, 0.9792, 0.9167, 1.0, 0.9167, 1.0, 1.0, 0.9792, 1.0, 0.9792, 2.22e-16, 1.0, 2.22e-16, 1.0, 0.08333, 0.9792, 0.08333, 0.9792, 0.08333, 1.0, 0.08333, 1.0, 0.1667, 0.9792, 0.1667, 0.9792, 0.1667, 1.0, 0.1667, 1.0, 0.25, 0.9792, 0.25, 0.9792, 0.25, 1.0, 0.25, 1.0, 0.3333, 0.9792, 0.3333, 0.9792, 0.3333, 1.0, 0.3333, 1.0, 0.4167, 0.9792, 0.4167, 0.9792, 0.4167, 1.0, 0.4167, 1.0, 0.5, 0.9792, 0.5, 8.882e-16, 0.5, 0.02083, 0.5, 0.02083, 0.5833, 8.882e-16, 0.5833, 8.882e-16, 0.5833, 0.02083, 0.5833, 0.02083, 0.6667, 8.882e-16, 0.6667, 8.882e-16, 0.6667, 0.02083, 0.6667, 0.02083, 0.75, 8.882e-16, 0.75, 8.882e-16, 0.75, 0.02083, 0.75, 0.02083, 0.8333, 8.882e-16, 0.8333, 8.882e-16, 0.8333, 0.02083, 0.8333, 0.02083, 0.9167, 8.882e-16, 0.9167, 8.882e-16, 0.9167, 0.02083, 0.9167, 0.02083, 1.0, 8.882e-16, 1.0, 8.882e-16, 2.22e-16, 0.02083, 2.22e-16, 0.02083, 0.08333, 8.882e-16, 0.08333, 8.882e-16, 0.08333, 0.02083, 0.08333, 0.02083, 0.1667, 8.882e-16, 0.1667, 8.882e-16, 0.1667, 0.02083, 0.1667, 0.02083, 0.25, 8.882e-16, 0.25, 8.882e-16, 0.25, 0.02083, 0.25, 0.02083, 0.3333, 8.882e-16, 0.3333, 8.882e-16, 0.3333, 0.02083, 0.3333, 0.02083, 0.4167, 8.882e-16, 0.4167, 8.882e-16, 0.4167, 0.02083, 0.4167, 0.02083, 0.5, 8.882e-16, 0.5, 0.02083, 0.5, 0.04167, 0.5, 0.04167, 0.5833, 0.02083, 0.5833, 0.02083, 0.5833, 0.04167, 0.5833, 0.04167, 0.6667, 0.02083, 0.6667, 0.02083, 0.6667, 0.04167, 0.6667, 0.04167, 0.75, 0.02083, 0.75, 0.02083, 0.75, 0.04167, 0.75, 0.04167, 0.8333, 0.02083, 0.8333, 0.02083, 0.8333, 0.04167, 0.8333, 0.04167, 0.9167, 0.02083, 0.9167, 0.02083, 0.9167, 0.04167, 0.9167, 0.04167, 1.0, 0.02083, 1.0, 0.02083, 2.22e-16, 0.04167, 2.22e-16, 0.04167, 0.08333, 0.02083, 0.08333, 0.02083, 0.08333, 0.04167, 0.08333, 0.04167, 0.1667, 0.02083, 0.1667, 0.02083, 0.1667, 0.04167, 0.1667, 0.04167, 0.25, 0.02083, 0.25, 0.02083, 0.25, 0.04167, 0.25, 0.04167, 0.3333, 0.02083, 0.3333, 0.02083, 0.3333, 0.04167, 0.3333, 0.04167, 0.4167, 0.02083, 0.4167, 0.02083, 0.4167, 0.04167, 0.4167, 0.04167, 0.5, 0.02083, 0.5, 0.04167, 0.5, 0.0625, 0.5, 0.0625, 0.5833, 0.04167, 0.5833, 0.04167, 0.5833, 0.0625, 0.5833, 0.0625, 0.6667, 0.04167, 0.6667, 0.04167, 0.6667, 0.0625, 0.6667, 0.0625, 0.75, 0.04167, 0.75, 0.04167, 0.75, 0.0625, 0.75, 0.0625, 0.8333, 0.04167, 0.8333, 0.04167, 0.8333, 0.0625, 0.8333, 0.0625, 0.9167, 0.04167, 0.9167, 0.04167, 0.9167, 0.0625, 0.9167, 0.0625, 1.0, 0.04167, 1.0, 0.04167, 2.22e-16, 0.0625, 2.22e-16, 0.0625, 0.08333, 0.04167, 0.08333, 0.04167, 0.08333, 0.0625, 0.08333, 0.0625, 0.1667, 0.04167, 0.1667, 0.04167, 0.1667, 0.0625, 0.1667, 0.0625, 0.25, 0.04167, 0.25, 0.04167, 0.25, 0.0625, 0.25, 0.0625, 0.3333, 0.04167, 0.3333, 0.04167, 0.3333, 0.0625, 0.3333, 0.0625, 0.4167, 0.04167, 0.4167, 0.04167, 0.4167, 0.0625, 0.4167, 0.0625, 0.5, 0.04167, 0.5, 0.0625, 0.5, 0.08333, 0.5, 0.08333, 0.5833, 0.0625, 0.5833, 0.0625, 0.5833, 0.08333, 0.5833, 0.08333, 0.6667, 0.0625, 0.6667, 0.0625, 0.6667, 0.08333, 0.6667, 0.08333, 0.75, 0.0625, 0.75, 0.0625, 0.75, 0.08333, 0.75, 0.08333, 0.8333, 0.0625, 0.8333, 0.0625, 0.8333, 0.08333, 0.8333, 0.08333, 0.9167, 0.0625, 0.9167, 0.0625, 0.9167, 0.08333, 0.9167, 0.08333, 1.0, 0.0625, 1.0, 0.0625, 2.22e-16, 0.08333, 2.22e-16, 0.08333, 0.08333, 0.0625, 0.08333, 0.0625, 0.08333, 0.08333, 0.08333, 0.08333, 0.1667, 0.0625, 0.1667, 0.0625, 0.1667, 0.08333, 0.1667, 0.08333, 0.25, 0.0625, 0.25, 0.0625, 0.25, 0.08333, 0.25, 0.08333, 0.3333, 0.0625, 0.3333, 0.0625, 0.3333, 0.08333, 0.3333, 0.08333, 0.4167, 0.0625, 0.4167, 0.0625, 0.4167, 0.08333, 0.4167, 0.08333, 0.5, 0.0625, 0.5, 0.08333, 0.5, 0.1042, 0.5, 0.1042, 0.5833, 0.08333, 0.5833, 0.08333, 0.5833, 0.1042, 0.5833, 0.1042, 0.6667, 0.08333, 0.6667, 0.08333, 0.6667, 0.1042, 0.6667, 0.1042, 0.75, 0.08333, 0.75, 0.08333, 0.75, 0.1042, 0.75, 0.1042, 0.8333, 0.08333, 0.8333, 0.08333, 0.8333, 0.1042, 0.8333, 0.1042, 0.9167, 0.08333, 0.9167, 0.08333, 0.9167, 0.1042, 0.9167, 0.1042, 1.0, 0.08333, 1.0, 0.08333, 2.22e-16, 0.1042, 2.22e-16, 0.1042, 0.08333, 0.08333, 0.08333, 0.08333, 0.08333, 0.1042, 0.08333, 0.1042, 0.1667, 0.08333, 0.1667, 0.08333, 0.1667, 0.1042, 0.1667, 0.1042, 0.25, 0.08333, 0.25, 0.08333, 0.25, 0.1042, 0.25, 0.1042, 0.3333, 0.08333, 0.3333, 0.08333, 0.3333, 0.1042, 0.3333, 0.1042, 0.4167, 0.08333, 0.4167, 0.08333, 0.4167, 0.1042, 0.4167, 0.1042, 0.5, 0.08333, 0.5, 0.1042, 0.5, 0.125, 0.5, 0.125, 0.5833, 0.1042, 0.5833, 0.1042, 0.5833, 0.125, 0.5833, 0.125, 0.6667, 0.1042, 0.6667, 0.1042, 0.6667, 0.125, 0.6667, 0.125, 0.75, 0.1042, 0.75, 0.1042, 0.75, 0.125, 0.75, 0.125, 0.8333, 0.1042, 0.8333, 0.1042, 0.8333, 0.125, 0.8333, 0.125, 0.9167, 0.1042, 0.9167, 0.1042, 0.9167, 0.125, 0.9167, 0.125, 1.0, 0.1042, 1.0, 0.1042, 2.22e-16, 0.125, 2.22e-16, 0.125, 0.08333, 0.1042, 0.08333, 0.1042, 0.08333, 0.125, 0.08333, 0.125, 0.1667, 0.1042, 0.1667, 0.1042, 0.1667, 0.125, 0.1667, 0.125, 0.25, 0.1042, 0.25, 0.1042, 0.25, 0.125, 0.25, 0.125, 0.3333, 0.1042, 0.3333, 0.1042, 0.3333, 0.125, 0.3333, 0.125, 0.4167, 0.1042, 0.4167, 0.1042, 0.4167, 0.125, 0.4167, 0.125, 0.5, 0.1042, 0.5, 0.125, 0.5, 0.1458, 0.5, 0.1458, 0.5833, 0.125, 0.5833, 0.125, 0.5833, 0.1458, 0.5833, 0.1458, 0.6667, 0.125, 0.6667, 0.125, 0.6667, 0.1458, 0.6667, 0.1458, 0.75, 0.125, 0.75, 0.125, 0.75, 0.1458, 0.75, 0.1458, 0.8333, 0.125, 0.8333, 0.125, 0.8333, 0.1458, 0.8333, 0.1458, 0.9167, 0.125, 0.9167, 0.125, 0.9167, 0.1458, 0.9167, 0.1458, 1.0, 0.125, 1.0, 0.125, 2.22e-16, 0.1458, 2.22e-16, 0.1458, 0.08333, 0.125, 0.08333, 0.125, 0.08333, 0.1458, 0.08333, 0.1458, 0.1667, 0.125, 0.1667, 0.125, 0.1667, 0.1458, 0.1667, 0.1458, 0.25, 0.125, 0.25, 0.125, 0.25, 0.1458, 0.25, 0.1458, 0.3333, 0.125, 0.3333, 0.125, 0.3333, 0.1458, 0.3333, 0.1458, 0.4167, 0.125, 0.4167, 0.125, 0.4167, 0.1458, 0.4167, 0.1458, 0.5, 0.125, 0.5, 0.1458, 0.5, 0.1667, 0.5, 0.1667, 0.5833, 0.1458, 0.5833, 0.1458, 0.5833, 0.1667, 0.5833, 0.1667, 0.6667, 0.1458, 0.6667, 0.1458, 0.6667, 0.1667, 0.6667, 0.1667, 0.75, 0.1458, 0.75, 0.1458, 0.75, 0.1667, 0.75, 0.1667, 0.8333, 0.1458, 0.8333, 0.1458, 0.8333, 0.1667, 0.8333, 0.1667, 0.9167, 0.1458, 0.9167, 0.1458, 0.9167, 0.1667, 0.9167, 0.1667, 1.0, 0.1458, 1.0, 0.1458, 2.22e-16, 0.1667, 2.22e-16, 0.1667, 0.08333, 0.1458, 0.08333, 0.1458, 0.08333, 0.1667, 0.08333, 0.1667, 0.1667, 0.1458, 0.1667, 0.1458, 0.1667, 0.1667, 0.1667, 0.1667, 0.25, 0.1458, 0.25, 0.1458, 0.25, 0.1667, 0.25, 0.1667, 0.3333, 0.1458, 0.3333, 0.1458, 0.3333, 0.1667, 0.3333, 0.1667, 0.4167, 0.1458, 0.4167, 0.1458, 0.4167, 0.1667, 0.4167, 0.1667, 0.5, 0.1458, 0.5, 0.1667, 0.5, 0.1875, 0.5, 0.1875, 0.5833, 0.1667, 0.5833, 0.1667, 0.5833, 0.1875, 0.5833, 0.1875, 0.6667, 0.1667, 0.6667, 0.1667, 0.6667, 0.1875, 0.6667, 0.1875, 0.75, 0.1667, 0.75, 0.1667, 0.75, 0.1875, 0.75, 0.1875, 0.8333, 0.1667, 0.8333, 0.1667, 0.8333, 0.1875, 0.8333, 0.1875, 0.9167, 0.1667, 0.9167, 0.1667, 0.9167, 0.1875, 0.9167, 0.1875, 1.0, 0.1667, 1.0, 0.1667, 2.22e-16, 0.1875, 2.22e-16, 0.1875, 0.08333, 0.1667, 0.08333, 0.1667, 0.08333, 0.1875, 0.08333, 0.1875, 0.1667, 0.1667, 0.1667, 0.1667, 0.1667, 0.1875, 0.1667, 0.1875, 0.25, 0.1667, 0.25, 0.1667, 0.25, 0.1875, 0.25, 0.1875, 0.3333, 0.1667, 0.3333, 0.1667, 0.3333, 0.1875, 0.3333, 0.1875, 0.4167, 0.1667, 0.4167, 0.1667, 0.4167, 0.1875, 0.4167, 0.1875, 0.5, 0.1667, 0.5, 0.1875, 0.5, 0.2083, 0.5, 0.2083, 0.5833, 0.1875, 0.5833, 0.1875, 0.5833, 0.2083, 0.5833, 0.2083, 0.6667, 0.1875, 0.6667, 0.1875, 0.6667, 0.2083, 0.6667, 0.2083, 0.75, 0.1875, 0.75, 0.1875, 0.75, 0.2083, 0.75, 0.2083, 0.8333, 0.1875, 0.8333, 0.1875, 0.8333, 0.2083, 0.8333, 0.2083, 0.9167, 0.1875, 0.9167, 0.1875, 0.9167, 0.2083, 0.9167, 0.2083, 1.0, 0.1875, 1.0, 0.1875, 2.22e-16, 0.2083, 2.22e-16, 0.2083, 0.08333, 0.1875, 0.08333, 0.1875, 0.08333, 0.2083, 0.08333, 0.2083, 0.1667, 0.1875, 0.1667, 0.1875, 0.1667, 0.2083, 0.1667, 0.2083, 0.25, 0.1875, 0.25, 0.1875, 0.25, 0.2083, 0.25, 0.2083, 0.3333, 0.1875, 0.3333, 0.1875, 0.3333, 0.2083, 0.3333, 0.2083, 0.4167, 0.1875, 0.4167, 0.1875, 0.4167, 0.2083, 0.4167, 0.2083, 0.5, 0.1875, 0.5, 0.2083, 0.5, 0.2292, 0.5, 0.2292, 0.5833, 0.2083, 0.5833, 0.2083, 0.5833, 0.2292, 0.5833, 0.2292, 0.6667, 0.2083, 0.6667, 0.2083, 0.6667, 0.2292, 0.6667, 0.2292, 0.75, 0.2083, 0.75, 0.2083, 0.75, 0.2292, 0.75, 0.2292, 0.8333, 0.2083, 0.8333, 0.2083, 0.8333, 0.2292, 0.8333, 0.2292, 0.9167, 0.2083, 0.9167, 0.2083, 0.9167, 0.2292, 0.9167, 0.2292, 1.0, 0.2083, 1.0, 0.2083, 2.22e-16, 0.2292, 2.22e-16, 0.2292, 0.08333, 0.2083, 0.08333, 0.2083, 0.08333, 0.2292, 0.08333, 0.2292, 0.1667, 0.2083, 0.1667, 0.2083, 0.1667, 0.2292, 0.1667, 0.2292, 0.25, 0.2083, 0.25, 0.2083, 0.25, 0.2292, 0.25, 0.2292, 0.3333, 0.2083, 0.3333, 0.2083, 0.3333, 0.2292, 0.3333, 0.2292, 0.4167, 0.2083, 0.4167, 0.2083, 0.4167, 0.2292, 0.4167, 0.2292, 0.5, 0.2083, 0.5, 0.2292, 0.5, 0.25, 0.5, 0.25, 0.5833, 0.2292, 0.5833, 0.2292, 0.5833, 0.25, 0.5833, 0.25, 0.6667, 0.2292, 0.6667, 0.2292, 0.6667, 0.25, 0.6667, 0.25, 0.75, 0.2292, 0.75, 0.2292, 0.75, 0.25, 0.75, 0.25, 0.8333, 0.2292, 0.8333, 0.2292, 0.8333, 0.25, 0.8333, 0.25, 0.9167, 0.2292, 0.9167, 0.2292, 0.9167, 0.25, 0.9167, 0.25, 1.0, 0.2292, 1.0, 0.2292, 2.22e-16, 0.25, 2.22e-16, 0.25, 0.08333, 0.2292, 0.08333, 0.2292, 0.08333, 0.25, 0.08333, 0.25, 0.1667, 0.2292, 0.1667, 0.2292, 0.1667, 0.25, 0.1667, 0.25, 0.25, 0.2292, 0.25, 0.2292, 0.25, 0.25, 0.25, 0.25, 0.3333, 0.2292, 0.3333, 0.2292, 0.3333, 0.25, 0.3333, 0.25, 0.4167, 0.2292, 0.4167, 0.2292, 0.4167, 0.25, 0.4167, 0.25, 0.5, 0.2292, 0.5, 0.25, 0.5, 0.2708, 0.5, 0.2708, 0.5833, 0.25, 0.5833, 0.25, 0.5833, 0.2708, 0.5833, 0.2708, 0.6667, 0.25, 0.6667, 0.25, 0.6667, 0.2708, 0.6667, 0.2708, 0.75, 0.25, 0.75, 0.25, 0.75, 0.2708, 0.75, 0.2708, 0.8333, 0.25, 0.8333, 0.25, 0.8333, 0.2708, 0.8333, 0.2708, 0.9167, 0.25, 0.9167, 0.25, 0.9167, 0.2708, 0.9167, 0.2708, 1.0, 0.25, 1.0, 0.25, 2.22e-16, 0.2708, 2.22e-16, 0.2708, 0.08333, 0.25, 0.08333, 0.25, 0.08333, 0.2708, 0.08333, 0.2708, 0.1667, 0.25, 0.1667, 0.25, 0.1667, 0.2708, 0.1667, 0.2708, 0.25, 0.25, 0.25, 0.25, 0.25, 0.2708, 0.25, 0.2708, 0.3333, 0.25, 0.3333, 0.25, 0.3333, 0.2708, 0.3333, 0.2708, 0.4167, 0.25, 0.4167, 0.25, 0.4167, 0.2708, 0.4167, 0.2708, 0.5, 0.25, 0.5, 0.2708, 0.5, 0.2917, 0.5, 0.2917, 0.5833, 0.2708, 0.5833, 0.2708, 0.5833, 0.2917, 0.5833, 0.2917, 0.6667, 0.2708, 0.6667, 0.2708, 0.6667, 0.2917, 0.6667, 0.2917, 0.75, 0.2708, 0.75, 0.2708, 0.75, 0.2917, 0.75, 0.2917, 0.8333, 0.2708, 0.8333, 0.2708, 0.8333, 0.2917, 0.8333, 0.2917, 0.9167, 0.2708, 0.9167, 0.2708, 0.9167, 0.2917, 0.9167, 0.2917, 1.0, 0.2708, 1.0, 0.2708, 2.22e-16, 0.2917, 2.22e-16, 0.2917, 0.08333, 0.2708, 0.08333, 0.2708, 0.08333, 0.2917, 0.08333, 0.2917, 0.1667, 0.2708, 0.1667, 0.2708, 0.1667, 0.2917, 0.1667, 0.2917, 0.25, 0.2708, 0.25, 0.2708, 0.25, 0.2917, 0.25, 0.2917, 0.3333, 0.2708, 0.3333, 0.2708, 0.3333, 0.2917, 0.3333, 0.2917, 0.4167, 0.2708, 0.4167, 0.2708, 0.4167, 0.2917, 0.4167, 0.2917, 0.5, 0.2708, 0.5, 0.2917, 0.5, 0.3125, 0.5, 0.3125, 0.5833, 0.2917, 0.5833, 0.2917, 0.5833, 0.3125, 0.5833, 0.3125, 0.6667, 0.2917, 0.6667, 0.2917, 0.6667, 0.3125, 0.6667, 0.3125, 0.75, 0.2917, 0.75, 0.2917, 0.75, 0.3125, 0.75, 0.3125, 0.8333, 0.2917, 0.8333, 0.2917, 0.8333, 0.3125, 0.8333, 0.3125, 0.9167, 0.2917, 0.9167, 0.2917, 0.9167, 0.3125, 0.9167, 0.3125, 1.0, 0.2917, 1.0, 0.2917, 2.22e-16, 0.3125, 2.22e-16, 0.3125, 0.08333, 0.2917, 0.08333, 0.2917, 0.08333, 0.3125, 0.08333, 0.3125, 0.1667, 0.2917, 0.1667, 0.2917, 0.1667, 0.3125, 0.1667, 0.3125, 0.25, 0.2917, 0.25, 0.2917, 0.25, 0.3125, 0.25, 0.3125, 0.3333, 0.2917, 0.3333, 0.2917, 0.3333, 0.3125, 0.3333, 0.3125, 0.4167, 0.2917, 0.4167, 0.2917, 0.4167, 0.3125, 0.4167, 0.3125, 0.5, 0.2917, 0.5, 0.3125, 0.5, 0.3333, 0.5, 0.3333, 0.5833, 0.3125, 0.5833, 0.3125, 0.5833, 0.3333, 0.5833, 0.3333, 0.6667, 0.3125, 0.6667, 0.3125, 0.6667, 0.3333, 0.6667, 0.3333, 0.75, 0.3125, 0.75, 0.3125, 0.75, 0.3333, 0.75, 0.3333, 0.8333, 0.3125, 0.8333, 0.3125, 0.8333, 0.3333, 0.8333, 0.3333, 0.9167, 0.3125, 0.9167, 0.3125, 0.9167, 0.3333, 0.9167, 0.3333, 1.0, 0.3125, 1.0, 0.3125, 2.22e-16, 0.3333, 2.22e-16, 0.3333, 0.08333, 0.3125, 0.08333, 0.3125, 0.08333, 0.3333, 0.08333, 0.3333, 0.1667, 0.3125, 0.1667, 0.3125, 0.1667, 0.3333, 0.1667, 0.3333, 0.25, 0.3125, 0.25, 0.3125, 0.25, 0.3333, 0.25, 0.3333, 0.3333, 0.3125, 0.3333, 0.3125, 0.3333, 0.3333, 0.3333, 0.3333, 0.4167, 0.3125, 0.4167, 0.3125, 0.4167, 0.3333, 0.4167, 0.3333, 0.5, 0.3125, 0.5, 0.3333, 0.5, 0.3542, 0.5, 0.3542, 0.5833, 0.3333, 0.5833, 0.3333, 0.5833, 0.3542, 0.5833, 0.3542, 0.6667, 0.3333, 0.6667, 0.3333, 0.6667, 0.3542, 0.6667, 0.3542, 0.75, 0.3333, 0.75, 0.3333, 0.75, 0.3542, 0.75, 0.3542, 0.8333, 0.3333, 0.8333, 0.3333, 0.8333, 0.3542, 0.8333, 0.3542, 0.9167, 0.3333, 0.9167, 0.3333, 0.9167, 0.3542, 0.9167, 0.3542, 1.0, 0.3333, 1.0, 0.3333, 2.22e-16, 0.3542, 2.22e-16, 0.3542, 0.08333, 0.3333, 0.08333, 0.3333, 0.08333, 0.3542, 0.08333, 0.3542, 0.1667, 0.3333, 0.1667, 0.3333, 0.1667, 0.3542, 0.1667, 0.3542, 0.25, 0.3333, 0.25, 0.3333, 0.25, 0.3542, 0.25, 0.3542, 0.3333, 0.3333, 0.3333, 0.3333, 0.3333, 0.3542, 0.3333, 0.3542, 0.4167, 0.3333, 0.4167, 0.3333, 0.4167, 0.3542, 0.4167, 0.3542, 0.5, 0.3333, 0.5, 0.3542, 0.5, 0.375, 0.5, 0.375, 0.5833, 0.3542, 0.5833, 0.3542, 0.5833, 0.375, 0.5833, 0.375, 0.6667, 0.3542, 0.6667, 0.3542, 0.6667, 0.375, 0.6667, 0.375, 0.75, 0.3542, 0.75, 0.3542, 0.75, 0.375, 0.75, 0.375, 0.8333, 0.3542, 0.8333, 0.3542, 0.8333, 0.375, 0.8333, 0.375, 0.9167, 0.3542, 0.9167, 0.3542, 0.9167, 0.375, 0.9167, 0.375, 1.0, 0.3542, 1.0, 0.3542, 2.22e-16, 0.375, 2.22e-16, 0.375, 0.08333, 0.3542, 0.08333, 0.3542, 0.08333, 0.375, 0.08333, 0.375, 0.1667, 0.3542, 0.1667, 0.3542, 0.1667, 0.375, 0.1667, 0.375, 0.25, 0.3542, 0.25, 0.3542, 0.25, 0.375, 0.25, 0.375, 0.3333, 0.3542, 0.3333, 0.3542, 0.3333, 0.375, 0.3333, 0.375, 0.4167, 0.3542, 0.4167, 0.3542, 0.4167, 0.375, 0.4167, 0.375, 0.5, 0.3542, 0.5, 0.375, 0.5, 0.3958, 0.5, 0.3958, 0.5833, 0.375, 0.5833, 0.375, 0.5833, 0.3958, 0.5833, 0.3958, 0.6667, 0.375, 0.6667, 0.375, 0.6667, 0.3958, 0.6667, 0.3958, 0.75, 0.375, 0.75, 0.375, 0.75, 0.3958, 0.75, 0.3958, 0.8333, 0.375, 0.8333, 0.375, 0.8333, 0.3958, 0.8333, 0.3958, 0.9167, 0.375, 0.9167, 0.375, 0.9167, 0.3958, 0.9167, 0.3958, 1.0, 0.375, 1.0, 0.375, 2.22e-16, 0.3958, 2.22e-16, 0.3958, 0.08333, 0.375, 0.08333, 0.375, 0.08333, 0.3958, 0.08333, 0.3958, 0.1667, 0.375, 0.1667, 0.375, 0.1667, 0.3958, 0.1667, 0.3958, 0.25, 0.375, 0.25, 0.375, 0.25, 0.3958, 0.25, 0.3958, 0.3333, 0.375, 0.3333, 0.375, 0.3333, 0.3958, 0.3333, 0.3958, 0.4167, 0.375, 0.4167, 0.375, 0.4167, 0.3958, 0.4167, 0.3958, 0.5, 0.375, 0.5, 0.3958, 0.5, 0.4167, 0.5, 0.4167, 0.5833, 0.3958, 0.5833, 0.3958, 0.5833, 0.4167, 0.5833, 0.4167, 0.6667, 0.3958, 0.6667, 0.3958, 0.6667, 0.4167, 0.6667, 0.4167, 0.75, 0.3958, 0.75, 0.3958, 0.75, 0.4167, 0.75, 0.4167, 0.8333, 0.3958, 0.8333, 0.3958, 0.8333, 0.4167, 0.8333, 0.4167, 0.9167, 0.3958, 0.9167, 0.3958, 0.9167, 0.4167, 0.9167, 0.4167, 1.0, 0.3958, 1.0, 0.3958, 2.22e-16, 0.4167, 2.22e-16, 0.4167, 0.08333, 0.3958, 0.08333, 0.3958, 0.08333, 0.4167, 0.08333, 0.4167, 0.1667, 0.3958, 0.1667, 0.3958, 0.1667, 0.4167, 0.1667, 0.4167, 0.25, 0.3958, 0.25, 0.3958, 0.25, 0.4167, 0.25, 0.4167, 0.3333, 0.3958, 0.3333, 0.3958, 0.3333, 0.4167, 0.3333, 0.4167, 0.4167, 0.3958, 0.4167, 0.3958, 0.4167, 0.4167, 0.4167, 0.4167, 0.5, 0.3958, 0.5, 0.4167, 0.5, 0.4375, 0.5, 0.4375, 0.5833, 0.4167, 0.5833, 0.4167, 0.5833, 0.4375, 0.5833, 0.4375, 0.6667, 0.4167, 0.6667, 0.4167, 0.6667, 0.4375, 0.6667, 0.4375, 0.75, 0.4167, 0.75, 0.4167, 0.75, 0.4375, 0.75, 0.4375, 0.8333, 0.4167, 0.8333, 0.4167, 0.8333, 0.4375, 0.8333, 0.4375, 0.9167, 0.4167, 0.9167, 0.4167, 0.9167, 0.4375, 0.9167, 0.4375, 1.0, 0.4167, 1.0, 0.4167, 2.22e-16, 0.4375, 2.22e-16, 0.4375, 0.08333, 0.4167, 0.08333, 0.4167, 0.08333, 0.4375, 0.08333, 0.4375, 0.1667, 0.4167, 0.1667, 0.4167, 0.1667, 0.4375, 0.1667, 0.4375, 0.25, 0.4167, 0.25, 0.4167, 0.25, 0.4375, 0.25, 0.4375, 0.3333, 0.4167, 0.3333, 0.4167, 0.3333, 0.4375, 0.3333, 0.4375, 0.4167, 0.4167, 0.4167, 0.4167, 0.4167, 0.4375, 0.4167, 0.4375, 0.5, 0.4167, 0.5, 0.4375, 0.5, 0.4583, 0.5, 0.4583, 0.5833, 0.4375, 0.5833, 0.4375, 0.5833, 0.4583, 0.5833, 0.4583, 0.6667, 0.4375, 0.6667, 0.4375, 0.6667, 0.4583, 0.6667, 0.4583, 0.75, 0.4375, 0.75, 0.4375, 0.75, 0.4583, 0.75, 0.4583, 0.8333, 0.4375, 0.8333, 0.4375, 0.8333, 0.4583, 0.8333, 0.4583, 0.9167, 0.4375, 0.9167, 0.4375, 0.9167, 0.4583, 0.9167, 0.4583, 1.0, 0.4375, 1.0, 0.4375, 2.22e-16, 0.4583, 2.22e-16, 0.4583, 0.08333, 0.4375, 0.08333, 0.4375, 0.08333, 0.4583, 0.08333, 0.4583, 0.1667, 0.4375, 0.1667, 0.4375, 0.1667, 0.4583, 0.1667, 0.4583, 0.25, 0.4375, 0.25, 0.4375, 0.25, 0.4583, 0.25, 0.4583, 0.3333, 0.4375, 0.3333, 0.4375, 0.3333, 0.4583, 0.3333, 0.4583, 0.4167, 0.4375, 0.4167, 0.4375, 0.4167, 0.4583, 0.4167, 0.4583, 0.5, 0.4375, 0.5, 0.4583, 0.5, 0.4792, 0.5, 0.4792, 0.5833, 0.4583, 0.5833, 0.4583, 0.5833, 0.4792, 0.5833, 0.4792, 0.6667, 0.4583, 0.6667, 0.4583, 0.6667, 0.4792, 0.6667, 0.4792, 0.75, 0.4583, 0.75, 0.4583, 0.75, 0.4792, 0.75, 0.4792, 0.8333, 0.4583, 0.8333, 0.4583, 0.8333, 0.4792, 0.8333, 0.4792, 0.9167, 0.4583, 0.9167, 0.4583, 0.9167, 0.4792, 0.9167, 0.4792, 1.0, 0.4583, 1.0, 0.4583, 2.22e-16, 0.4792, 2.22e-16, 0.4792, 0.08333, 0.4583, 0.08333, 0.4583, 0.08333, 0.4792, 0.08333, 0.4792, 0.1667, 0.4583, 0.1667, 0.4583, 0.1667, 0.4792, 0.1667, 0.4792, 0.25, 0.4583, 0.25, 0.4583, 0.25, 0.4792, 0.25, 0.4792, 0.3333, 0.4583, 0.3333, 0.4583, 0.3333, 0.4792, 0.3333, 0.4792, 0.4167, 0.4583, 0.4167, 0.4583, 0.4167, 0.4792, 0.4167, 0.4792, 0.5, 0.4583, 0.5, 0.4792, 0.5, 0.5, 0.5, 0.5, 0.5833, 0.4792, 0.5833, 0.4792, 0.5833, 0.5, 0.5833, 0.5, 0.6667, 0.4792, 0.6667, 0.4792, 0.6667, 0.5, 0.6667, 0.5, 0.75, 0.4792, 0.75, 0.4792, 0.75, 0.5, 0.75, 0.5, 0.8333, 0.4792, 0.8333, 0.4792, 0.8333, 0.5, 0.8333, 0.5, 0.9167, 0.4792, 0.9167, 0.4792, 0.9167, 0.5, 0.9167, 0.5, 1.0, 0.4792, 1.0, 0.4792, 2.22e-16, 0.5, 2.22e-16, 0.5, 0.08333, 0.4792, 0.08333, 0.4792, 0.08333, 0.5, 0.08333, 0.5, 0.1667, 0.4792, 0.1667, 0.4792, 0.1667, 0.5, 0.1667, 0.5, 0.25, 0.4792, 0.25, 0.4792, 0.25, 0.5, 0.25, 0.5, 0.3333, 0.4792, 0.3333, 0.4792, 0.3333, 0.5, 0.3333, 0.5, 0.4167, 0.4792, 0.4167, 0.4792, 0.4167, 0.5, 0.4167, 0.5, 0.5, 0.4792, 0.5])
me_cylinder.use_remesh_fix_poles = True
me_cylinder.use_remesh_preserve_attributes = False
me_cylinder.use_mirror_vertex_groups = False
me_cylinder.update()

# ---- objects
ob_cylinder = bpy.data.objects.new('Cylinder', me_cylinder)

# ---- transforms, parenting, visibility, modifiers, constraints
ob_cylinder.location = (0.0, 0.0, 0.0)
ob_cylinder.rotation_euler = (1.571, 0.0, 0.0)
ob_cylinder.lineart.crease_threshold = 0.0

# ---- collection membership
col_collection.objects.link(ob_cylinder)

# ---- scene / render settings (as saved in the file)
scene.frame_start = 1; scene.frame_end = 250; scene.frame_set(1)
scene.render.engine = 'BLENDER_EEVEE_NEXT'
scene.cycles.use_denoising = False
scene.cycles.samples = 128
scene.cycles.sampling_pattern = 'TABULATED_SOBOL'
scene.cycles.use_adaptive_sampling = False
scene.cycles.use_light_tree = False
scene.view_settings.view_transform = 'Filmic'
bpy.context.view_layer.update()

# ---- added for rendering (the .blend has no active camera and no usable light): camera, sun
cam_auto = bpy.data.cameras.new('AutoCamera')
cam_auto.lens = 50.0
cam_auto.sensor_width = 36.0
cam_auto.clip_end = 1000.0
ob_auto_camera = bpy.data.objects.new('AutoCamera', cam_auto)
scene.collection.objects.link(ob_auto_camera)
ob_auto_camera.location = (0.680527, -0.727713, 0.544422)
ob_auto_camera.rotation_euler = (1.09748, -7.21219e-08, 0.694738)
scene.camera = ob_auto_camera
light_auto_sun = bpy.data.lights.new('AutoSun', 'SUN')
light_auto_sun.energy = 3.0
light_auto_sun.angle = 0.0523599
ob_auto_sun = bpy.data.objects.new('AutoSun', light_auto_sun)
scene.collection.objects.link(ob_auto_sun)
ob_auto_sun.rotation_euler = (0.872665, 0.174533, 0.523599)
bpy.context.view_layer.update()
